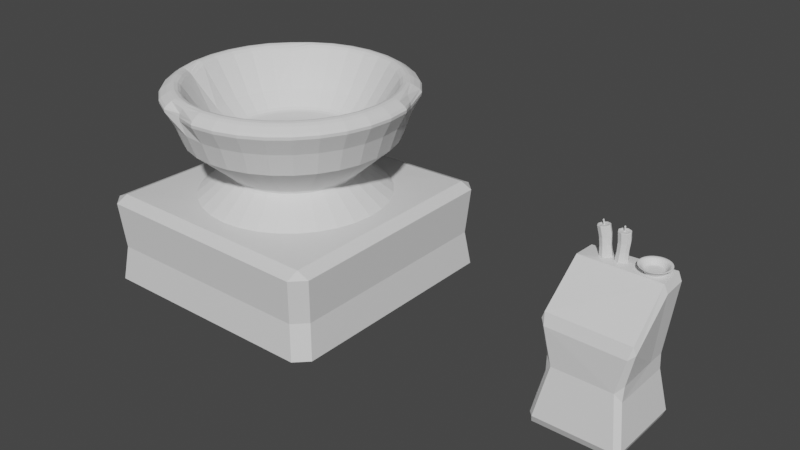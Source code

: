 # Source: brazier.blend  (saved by Blender 3.2.14; exported with 4.5.12 LTS)
import bpy
from mathutils import Matrix  # noqa: F401  (used for matrix-valued properties, if any)

bpy.ops.wm.read_factory_settings(use_empty=True)
scene = bpy.context.scene
scene.name = 'Scene'

# ---- collections
col_collection = bpy.data.collections.new('Collection'); scene.collection.children.link(col_collection)
col_collection_2 = bpy.data.collections.new('Collection 2'); scene.collection.children.link(col_collection_2)

# ---- materials (node trees are filled in below, after node groups)
mat_material = bpy.data.materials.new('Material')
mat_material.alpha_threshold = 0.0
mat_material.use_transparent_shadow = False
mat_material.line_color = (0.0, 0.0, 0.0, 1.0)

# ---- material node trees
mat_material.use_nodes = True; mat_material.node_tree.nodes.clear()
_N = mat_material.node_tree.nodes; _L = mat_material.node_tree.links
n0 = _N.new('ShaderNodeOutputMaterial'); n0.name = 'Material Output'; n0.location = (300, 300)
n1 = _N.new('ShaderNodeBsdfPrincipled'); n1.name = 'Principled BSDF'; n1.location = (10, 300)
n1.distribution = 'GGX'
n1.subsurface_method = 'RANDOM_WALK_SKIN'
n1.inputs[2].default_value = 0.4
n1.inputs[3].default_value = 1.45
n1.inputs[27].default_value = (0.0, 0.0, 0.0, 1.0)
n1.inputs[28].default_value = 1.0
_L.new(n1.outputs[0], n0.inputs[0])
n0.is_active_output = True

# ---- world
world_world = bpy.data.worlds.new('World'); scene.world = world_world
world_world.use_nodes = True; world_world.node_tree.nodes.clear()
_N = world_world.node_tree.nodes; _L = world_world.node_tree.links
n0 = _N.new('ShaderNodeOutputWorld'); n0.name = 'World Output'; n0.location = (300, 300)
n1 = _N.new('ShaderNodeBackground'); n1.name = 'Background'; n1.location = (10, 300)
n1.inputs[0].default_value = (0.05088, 0.05088, 0.05088, 1.0)
_L.new(n1.outputs[0], n0.inputs[0])
n0.is_active_output = True
world_world.color = (0.05088, 0.05088, 0.05088)
world_world.use_sun_shadow = False
world_world.sun_shadow_jitter_overblur = 0.0

# ---- meshes
me_cube = bpy.data.meshes.new('Cube')
me_cube.from_pydata([(1.095, 1.095, 1.0), (1.106, 1.106, -0.7797), (1.095, -1.095, 0.9654), (1.106, -1.106, -0.7797), (-1.051, 1.042, 0.9532), (-1.106, 1.106, -0.7797), (-1.095, -1.095, 1.0), (-1.106, -1.106, -0.7797), (1.06, 1.06, 0.0), (-1.06, -1.06, 0.0), (1.06, -1.06, 0.0), (-1.06, 1.06, 0.0), (-1.106, 0.0, -0.7797), (1.095, 0.0, 0.9827), (-1.073, -0.0265, 0.9766), (1.106, 0.0, -0.7797), (1.06, 0.0, 0.0), (-1.06, 0.0, 0.0)], [], [(13, 14, 6, 2), (10, 2, 6, 9), (17, 14, 4, 11), (12, 15, 3, 7), (16, 13, 2, 10), (11, 4, 0, 8), (5, 11, 8, 1), (15, 16, 10, 3), (12, 17, 11, 5), (3, 10, 9, 7), (7, 9, 17, 12), (1, 8, 16, 15), (8, 0, 13, 16), (5, 1, 15, 12), (9, 6, 14, 17), (0, 4, 14, 13)])
_uv = me_cube.uv_layers.new(name='UVMap')
_uv.uv.foreach_set('vector', [0.625, 0.625, 0.875, 0.625, 0.875, 0.75, 0.625, 0.75, 0.5, 0.75, 0.625, 0.75, 0.625, 1.0, 0.5, 1.0, 0.5, 0.125, 0.625, 0.125, 0.625, 0.25, 0.5, 0.25, 0.125, 0.625, 0.375, 0.625, 0.375, 0.75, 0.125, 0.75, 0.5, 0.625, 0.625, 0.625, 0.625, 0.75, 0.5, 0.75, 0.5, 0.25, 0.625, 0.25, 0.625, 0.5, 0.5, 0.5, 0.375, 0.25, 0.5, 0.25, 0.5, 0.5, 0.375, 0.5, 0.375, 0.625, 0.5, 0.625, 0.5, 0.75, 0.375, 0.75, 0.375, 0.125, 0.5, 0.125, 0.5, 0.25, 0.375, 0.25, 0.375, 0.75, 0.5, 0.75, 0.5, 1.0, 0.375, 1.0, 0.375, 0.0, 0.5, 0.0, 0.5, 0.125, 0.375, 0.125, 0.375, 0.5, 0.5, 0.5, 0.5, 0.625, 0.375, 0.625, 0.5, 0.5, 0.625, 0.5, 0.625, 0.625, 0.5, 0.625, 0.125, 0.5, 0.375, 0.5, 0.375, 0.625, 0.125, 0.625, 0.5, 0.0, 0.625, 0.0, 0.625, 0.125, 0.5, 0.125, 0.625, 0.5, 0.875, 0.5, 0.875, 0.625, 0.625, 0.625])
me_cube.materials.append(mat_material)
me_cube.use_mirror_vertex_groups = False
me_cube.update()
me_cylinder = bpy.data.meshes.new('Cylinder')
me_cylinder.from_pydata([(0.0, 1.0, -1.0), (-1.224e-08, 1.047, 0.1132), (0.1951, 0.9808, -1.0), (0.2043, 1.027, 0.1132), (0.3827, 0.9239, -1.0), (0.4007, 0.9673, 0.1132), (0.5556, 0.8315, -1.0), (0.5817, 0.8705, 0.1132), (0.7071, 0.7071, -1.0), (0.7403, 0.7403, 0.1132), (0.8315, 0.5556, -1.0), (0.8705, 0.5817, 0.1132), (0.9239, 0.3827, -1.0), (0.9673, 0.4007, 0.1132), (0.9808, 0.1951, -1.0), (1.027, 0.2043, 0.1132), (1.0, -4.371e-08, -1.0), (1.047, -4.581e-08, 0.1132), (0.9808, -0.1951, -1.0), (1.027, -0.2043, 0.1132), (0.9239, -0.3827, -1.0), (0.9673, -0.4007, 0.1132), (0.8315, -0.5556, -1.0), (0.8705, -0.5817, 0.1132), (0.7071, -0.7071, -1.0), (0.7403, -0.7403, 0.1132), (0.5556, -0.8315, -1.0), (0.5817, -0.8705, 0.1132), (0.3827, -0.9239, -1.0), (0.4007, -0.9673, 0.1132), (0.1951, -0.9808, -1.0), (0.2043, -1.027, 0.1132), (-8.742e-08, -1.0, -1.0), (-9.439e-08, -1.047, 0.1132), (-0.1951, -0.9808, -1.0), (-0.2043, -1.027, 0.1132), (-0.3827, -0.9239, -1.0), (-0.4007, -0.9673, 0.1132), (-0.5556, -0.8315, -1.0), (-0.5817, -0.8705, 0.1132), (-0.7071, -0.7071, -1.0), (-0.7403, -0.7403, 0.1132), (-0.8315, -0.5556, -1.0), (-0.8705, -0.5817, 0.1132), (-0.9239, -0.3827, -1.0), (-0.9673, -0.4007, 0.06029), (-0.9808, -0.1951, -1.0), (-1.027, -0.2043, 0.1132), (-1.0, 1.192e-08, -1.0), (-1.047, 1.485e-08, 0.1132), (-0.9808, 0.1951, -1.0), (-1.027, 0.2043, 0.1132), (-0.9239, 0.3827, -1.0), (-0.9673, 0.4007, 0.1132), (-0.8315, 0.5556, -1.0), (-0.8705, 0.5817, 0.1132), (-0.7071, 0.7071, -1.0), (-0.7403, 0.7403, 0.07301), (-0.5556, 0.8315, -1.0), (-0.5817, 0.8705, 0.1132), (-0.3827, 0.9239, -1.0), (-0.4007, 0.9673, 0.1132), (-0.1951, 0.9808, -1.0), (-0.2043, 1.027, 0.1132), (8.467e-09, 0.6439, -0.7342), (-4.036e-10, 1.052, -0.3898), (2.956e-10, 1.133, -0.1688), (-1.899e-09, 1.245, 0.0315), (0.243, 1.221, 0.0315), (0.221, 1.111, -0.1688), (0.2053, 1.032, -0.3898), (0.1256, 0.6315, -0.7342), (0.4766, 1.151, 0.0315), (0.4335, 1.047, -0.1688), (0.4027, 0.9721, -0.3898), (0.2464, 0.5949, -0.7342), (0.6919, 1.035, 0.0315), (0.6293, 0.9419, -0.1688), (0.5846, 0.8749, -0.3898), (0.3577, 0.5354, -0.7342), (0.8806, 0.8806, 0.0315), (0.801, 0.801, -0.1688), (0.744, 0.744, -0.3898), (0.4553, 0.4553, -0.7342), (1.035, 0.6919, 0.0315), (0.9419, 0.6293, -0.1688), (0.8749, 0.5846, -0.3898), (0.5354, 0.3577, -0.7342), (1.115, 0.4228, -0.007958), (1.047, 0.4335, -0.1688), (0.9721, 0.4027, -0.3898), (0.5949, 0.2464, -0.7342), (1.221, 0.243, 0.0315), (1.111, 0.221, -0.1688), (1.032, 0.2053, -0.3898), (0.6315, 0.1256, -0.7342), (1.245, -4.894e-08, 0.0315), (1.133, -4.793e-08, -0.1688), (1.052, -4.47e-08, -0.3898), (0.6439, -3.407e-08, -0.7342), (1.221, -0.243, 0.0315), (1.111, -0.221, -0.1688), (1.032, -0.2053, -0.3898), (0.6315, -0.1256, -0.7342), (1.151, -0.4766, 0.0315), (1.047, -0.4335, -0.1688), (0.9721, -0.4027, -0.3898), (0.5949, -0.2464, -0.7342), (1.035, -0.6919, 0.0315), (0.9419, -0.6293, -0.1688), (0.8749, -0.5846, -0.3898), (0.5354, -0.3577, -0.7342), (0.8806, -0.8806, 0.0315), (0.801, -0.801, -0.1688), (0.744, -0.744, -0.3898), (0.4553, -0.4553, -0.7342), (0.6919, -1.035, 0.0315), (0.6293, -0.9419, -0.1688), (0.5846, -0.8749, -0.3898), (0.3577, -0.5354, -0.7342), (0.4766, -1.151, 0.0315), (0.4335, -1.047, -0.1688), (0.4027, -0.9721, -0.3898), (0.2464, -0.5949, -0.7342), (0.243, -1.221, 0.0315), (0.221, -1.111, -0.1688), (0.2053, -1.032, -0.3898), (0.1256, -0.6315, -0.7342), (-1.108e-07, -1.245, 0.0315), (-9.874e-08, -1.133, -0.1688), (-9.239e-08, -1.052, -0.3898), (-4.782e-08, -0.6439, -0.7342), (-0.3059, -1.121, -0.007617), (-0.221, -1.111, -0.1688), (-0.2053, -1.032, -0.3898), (-0.1256, -0.6315, -0.7342), (-0.4766, -1.151, 0.0315), (-0.4335, -1.047, -0.1688), (-0.4027, -0.9721, -0.3898), (-0.2464, -0.5949, -0.7342), (-0.6919, -1.035, 0.0315), (-0.6293, -0.9419, -0.1688), (-0.5846, -0.8749, -0.3898), (-0.3577, -0.5354, -0.7342), (-0.8806, -0.8806, 0.0315), (-0.801, -0.801, -0.1688), (-0.744, -0.744, -0.3898), (-0.4553, -0.4553, -0.7342), (-1.035, -0.6919, 0.0315), (-0.9419, -0.6293, -0.1688), (-0.8749, -0.5846, -0.3898), (-0.5354, -0.3577, -0.7342), (-1.151, -0.4766, 0.0315), (-1.047, -0.4335, -0.1688), (-0.9721, -0.4027, -0.3898), (-0.5949, -0.2464, -0.7342), (-1.221, -0.243, 0.0315), (-1.111, -0.221, -0.1688), (-1.032, -0.2053, -0.3898), (-0.6315, -0.1256, -0.7342), (-1.245, 2.034e-08, 0.0315), (-1.133, 1.509e-08, -0.1688), (-1.052, 1.384e-08, -0.3898), (-0.6439, 1.751e-09, -0.7342), (-1.221, 0.243, 0.0315), (-1.111, 0.221, -0.1688), (-1.032, 0.2053, -0.3898), (-0.6315, 0.1256, -0.7342), (-1.151, 0.4766, 0.0315), (-1.047, 0.4335, -0.1688), (-0.9721, 0.4027, -0.3898), (-0.5949, 0.2464, -0.7342), (-1.035, 0.6919, 0.0315), (-0.9419, 0.6293, -0.1688), (-0.8749, 0.5846, -0.3898), (-0.5354, 0.3577, -0.7342), (-0.8806, 0.8806, 0.0315), (-0.801, 0.801, -0.1688), (-0.744, 0.744, -0.3898), (-0.4553, 0.4553, -0.7342), (-0.6919, 1.035, -0.035), (-0.6293, 0.9419, -0.1688), (-0.5846, 0.8749, -0.3898), (-0.3577, 0.5354, -0.7342), (-0.4766, 1.151, 0.0315), (-0.4335, 1.047, -0.1688), (-0.4027, 0.9721, -0.3898), (-0.2464, 0.5949, -0.7342), (-0.243, 1.221, 0.0315), (-0.221, 1.111, -0.1688), (-0.2053, 1.032, -0.3898), (-0.1256, 0.6315, -0.7342), (0.2191, 1.102, 0.1132), (-2.93e-09, 1.123, 0.1132), (0.4298, 1.038, 0.1132), (0.624, 0.9339, 0.1132), (0.7943, 0.7943, 0.1132), (0.9339, 0.624, 0.1132), (1.038, 0.4298, 0.1132), (1.102, 0.2191, 0.1132), (1.123, -4.705e-08, 0.1132), (1.102, -0.2191, 0.1132), (1.038, -0.4298, 0.1132), (0.9339, -0.624, 0.1132), (0.7943, -0.7943, 0.1132), (0.624, -0.9339, 0.1132), (0.4298, -1.038, 0.1132), (0.2191, -1.102, 0.1132), (-1.011e-07, -1.123, 0.1132), (-0.2191, -1.102, 0.1132), (-0.4298, -1.038, 0.1132), (-0.624, -0.9339, 0.1132), (-0.7943, -0.7943, 0.1132), (-0.9339, -0.624, 0.1132), (-1.038, -0.4298, 0.1132), (-1.102, -0.2191, 0.1132), (-1.123, 1.545e-08, 0.1132), (-1.102, 0.2191, 0.1132), (-1.038, 0.4298, 0.1132), (-0.9339, 0.624, 0.1132), (-0.7943, 0.7943, 0.1132), (-0.624, 0.9339, 0.1132), (-0.4298, 1.038, 0.1132), (-0.2191, 1.102, 0.1132), (-1.053e-08, 0.7876, -0.2658), (0.1536, 0.7724, -0.2658), (0.3014, 0.7276, -0.2658), (0.4375, 0.6548, -0.2658), (0.5569, 0.5569, -0.2658), (0.6548, 0.4375, -0.2658), (0.7276, 0.3014, -0.2658), (0.7724, 0.1536, -0.2658), (0.7876, -3.506e-08, -0.2658), (0.7724, -0.1536, -0.2658), (0.7276, -0.3014, -0.2658), (0.6548, -0.4375, -0.2658), (0.5569, -0.5569, -0.2658), (0.4375, -0.6548, -0.2658), (0.3014, -0.7276, -0.2658), (0.1536, -0.7724, -0.2658), (-7.233e-08, -0.7876, -0.2658), (-0.1536, -0.7724, -0.2658), (-0.3014, -0.7276, -0.2658), (-0.4375, -0.6548, -0.2658), (-0.5569, -0.5569, -0.2658), (-0.6548, -0.4375, -0.2658), (-0.7276, -0.3014, -0.2658), (-0.7724, -0.1536, -0.2658), (-0.7876, 1.057e-08, -0.2658), (-0.7724, 0.1536, -0.2658), (-0.7276, 0.3014, -0.2658), (-0.6548, 0.4375, -0.2658), (-0.5569, 0.5569, -0.2658), (-0.4375, 0.6548, -0.2658), (-0.3014, 0.7276, -0.2658), (-0.1536, 0.7724, -0.2658), (-1.159e-08, 0.6261, -0.4238), (0.1222, 0.6141, -0.4238), (0.2396, 0.5785, -0.4238), (0.3479, 0.5206, -0.4238), (0.4427, 0.4427, -0.4238), (0.5206, 0.3479, -0.4238), (0.5785, 0.2396, -0.4238), (0.6141, 0.1222, -0.4238), (0.6261, -3.031e-08, -0.4238), (0.6141, -0.1222, -0.4238), (0.5785, -0.2396, -0.4238), (0.5206, -0.3479, -0.4238), (0.4427, -0.4427, -0.4238), (0.3479, -0.5206, -0.4238), (0.2396, -0.5785, -0.4238), (0.1222, -0.6141, -0.4238), (-6.072e-08, -0.6261, -0.4238), (-0.1222, -0.6141, -0.4238), (-0.2396, -0.5785, -0.4238), (-0.3479, -0.5206, -0.4238), (-0.4427, -0.4427, -0.4238), (-0.5206, -0.3479, -0.4238), (-0.5785, -0.2396, -0.4238), (-0.6141, -0.1222, -0.4238), (-0.6261, 5.968e-09, -0.4238), (-0.6141, 0.1222, -0.4238), (-0.5785, 0.2396, -0.4238), (-0.5206, 0.3479, -0.4238), (-0.4427, 0.4427, -0.4238), (-0.3479, 0.5206, -0.4238), (-0.2396, 0.5785, -0.4238), (-0.1222, 0.6141, -0.4238)], [], [(67, 193, 192, 68), (68, 192, 194, 72), (72, 194, 195, 76), (76, 195, 196, 80), (80, 196, 197, 84), (84, 197, 198, 88), (88, 198, 199, 92), (92, 199, 200, 96), (96, 200, 201, 100), (100, 201, 202, 104), (104, 202, 203, 108), (108, 203, 204, 112), (112, 204, 205, 116), (116, 205, 206, 120), (120, 206, 207, 124), (124, 207, 208, 128), (128, 208, 209, 132), (132, 209, 210, 136), (136, 210, 211, 140), (140, 211, 212, 144), (144, 212, 213, 148), (148, 213, 214, 152), (152, 214, 215, 156), (156, 215, 216, 160), (160, 216, 217, 164), (164, 217, 218, 168), (168, 218, 219, 172), (172, 219, 220, 176), (176, 220, 221, 180), (180, 221, 222, 184), (45, 43, 245, 246), (184, 222, 223, 188), (188, 223, 193, 67), (0, 2, 4, 6, 8, 10, 12, 14, 16, 18, 20, 22, 24, 26, 28, 30, 32, 34, 36, 38, 40, 42, 44, 46, 48, 50, 52, 54, 56, 58, 60, 62), (62, 191, 64, 0), (191, 190, 65, 64), (190, 189, 66, 65), (189, 188, 67, 66), (60, 187, 191, 62), (187, 186, 190, 191), (186, 185, 189, 190), (185, 184, 188, 189), (58, 183, 187, 60), (183, 182, 186, 187), (182, 181, 185, 186), (181, 180, 184, 185), (56, 179, 183, 58), (179, 178, 182, 183), (178, 177, 181, 182), (177, 176, 180, 181), (54, 175, 179, 56), (175, 174, 178, 179), (174, 173, 177, 178), (173, 172, 176, 177), (52, 171, 175, 54), (171, 170, 174, 175), (170, 169, 173, 174), (169, 168, 172, 173), (50, 167, 171, 52), (167, 166, 170, 171), (166, 165, 169, 170), (165, 164, 168, 169), (48, 163, 167, 50), (163, 162, 166, 167), (162, 161, 165, 166), (161, 160, 164, 165), (46, 159, 163, 48), (159, 158, 162, 163), (158, 157, 161, 162), (157, 156, 160, 161), (44, 155, 159, 46), (155, 154, 158, 159), (154, 153, 157, 158), (153, 152, 156, 157), (42, 151, 155, 44), (151, 150, 154, 155), (150, 149, 153, 154), (149, 148, 152, 153), (40, 147, 151, 42), (147, 146, 150, 151), (146, 145, 149, 150), (145, 144, 148, 149), (38, 143, 147, 40), (143, 142, 146, 147), (142, 141, 145, 146), (141, 140, 144, 145), (36, 139, 143, 38), (139, 138, 142, 143), (138, 137, 141, 142), (137, 136, 140, 141), (34, 135, 139, 36), (135, 134, 138, 139), (134, 133, 137, 138), (133, 132, 136, 137), (32, 131, 135, 34), (131, 130, 134, 135), (130, 129, 133, 134), (129, 128, 132, 133), (30, 127, 131, 32), (127, 126, 130, 131), (126, 125, 129, 130), (125, 124, 128, 129), (28, 123, 127, 30), (123, 122, 126, 127), (122, 121, 125, 126), (121, 120, 124, 125), (26, 119, 123, 28), (119, 118, 122, 123), (118, 117, 121, 122), (117, 116, 120, 121), (24, 115, 119, 26), (115, 114, 118, 119), (114, 113, 117, 118), (113, 112, 116, 117), (22, 111, 115, 24), (111, 110, 114, 115), (110, 109, 113, 114), (109, 108, 112, 113), (20, 107, 111, 22), (107, 106, 110, 111), (106, 105, 109, 110), (105, 104, 108, 109), (18, 103, 107, 20), (103, 102, 106, 107), (102, 101, 105, 106), (101, 100, 104, 105), (16, 99, 103, 18), (99, 98, 102, 103), (98, 97, 101, 102), (97, 96, 100, 101), (14, 95, 99, 16), (95, 94, 98, 99), (94, 93, 97, 98), (93, 92, 96, 97), (12, 91, 95, 14), (91, 90, 94, 95), (90, 89, 93, 94), (89, 88, 92, 93), (10, 87, 91, 12), (87, 86, 90, 91), (86, 85, 89, 90), (85, 84, 88, 89), (8, 83, 87, 10), (83, 82, 86, 87), (82, 81, 85, 86), (81, 80, 84, 85), (6, 79, 83, 8), (79, 78, 82, 83), (78, 77, 81, 82), (77, 76, 80, 81), (4, 75, 79, 6), (75, 74, 78, 79), (74, 73, 77, 78), (73, 72, 76, 77), (2, 71, 75, 4), (71, 70, 74, 75), (70, 69, 73, 74), (69, 68, 72, 73), (0, 64, 71, 2), (64, 65, 70, 71), (65, 66, 69, 70), (66, 67, 68, 69), (1, 3, 192, 193), (3, 5, 194, 192), (5, 7, 195, 194), (7, 9, 196, 195), (9, 11, 197, 196), (11, 13, 198, 197), (13, 15, 199, 198), (15, 17, 200, 199), (17, 19, 201, 200), (19, 21, 202, 201), (21, 23, 203, 202), (23, 25, 204, 203), (25, 27, 205, 204), (27, 29, 206, 205), (29, 31, 207, 206), (31, 33, 208, 207), (33, 35, 209, 208), (35, 37, 210, 209), (37, 39, 211, 210), (39, 41, 212, 211), (41, 43, 213, 212), (43, 45, 214, 213), (45, 47, 215, 214), (47, 49, 216, 215), (49, 51, 217, 216), (51, 53, 218, 217), (53, 55, 219, 218), (55, 57, 220, 219), (57, 59, 221, 220), (59, 61, 222, 221), (61, 63, 223, 222), (63, 1, 193, 223), (249, 248, 280, 281), (19, 17, 232, 233), (47, 45, 246, 247), (21, 19, 233, 234), (49, 47, 247, 248), (23, 21, 234, 235), (51, 49, 248, 249), (25, 23, 235, 236), (53, 51, 249, 250), (27, 25, 236, 237), (55, 53, 250, 251), (29, 27, 237, 238), (3, 1, 224, 225), (57, 55, 251, 252), (31, 29, 238, 239), (5, 3, 225, 226), (59, 57, 252, 253), (33, 31, 239, 240), (7, 5, 226, 227), (61, 59, 253, 254), (35, 33, 240, 241), (9, 7, 227, 228), (63, 61, 254, 255), (37, 35, 241, 242), (11, 9, 228, 229), (1, 63, 255, 224), (39, 37, 242, 243), (13, 11, 229, 230), (41, 39, 243, 244), (15, 13, 230, 231), (43, 41, 244, 245), (17, 15, 231, 232), (257, 256, 287, 286, 285, 284, 283, 282, 281, 280, 279, 278, 277, 276, 275, 274, 273, 272, 271, 270, 269, 268, 267, 266, 265, 264, 263, 262, 261, 260, 259, 258), (236, 235, 267, 268), (250, 249, 281, 282), (237, 236, 268, 269), (251, 250, 282, 283), (238, 237, 269, 270), (225, 224, 256, 257), (252, 251, 283, 284), (239, 238, 270, 271), (226, 225, 257, 258), (253, 252, 284, 285), (240, 239, 271, 272), (227, 226, 258, 259), (254, 253, 285, 286), (241, 240, 272, 273), (228, 227, 259, 260), (255, 254, 286, 287), (242, 241, 273, 274), (229, 228, 260, 261), (224, 255, 287, 256), (243, 242, 274, 275), (230, 229, 261, 262), (244, 243, 275, 276), (231, 230, 262, 263), (245, 244, 276, 277), (232, 231, 263, 264), (246, 245, 277, 278), (233, 232, 264, 265), (247, 246, 278, 279), (234, 233, 265, 266), (248, 247, 279, 280), (235, 234, 266, 267)])
_uv = me_cylinder.uv_layers.new(name='UVMap')
_uv.uv.foreach_set('vector', [1.0, 0.9, 1.0, 1.0, 0.9688, 1.0, 0.9688, 0.9, 0.9688, 0.9, 0.9688, 1.0, 0.9375, 1.0, 0.9375, 0.9, 0.9375, 0.9, 0.9375, 1.0, 0.9062, 1.0, 0.9062, 0.9, 0.9062, 0.9, 0.9062, 1.0, 0.875, 1.0, 0.875, 0.9, 0.875, 0.9, 0.875, 1.0, 0.8438, 1.0, 0.8438, 0.9, 0.8438, 0.9, 0.8438, 1.0, 0.8125, 1.0, 0.8125, 0.9, 0.8125, 0.9, 0.8125, 1.0, 0.7812, 1.0, 0.7812, 0.9, 0.7812, 0.9, 0.7812, 1.0, 0.75, 1.0, 0.75, 0.9, 0.75, 0.9, 0.75, 1.0, 0.7188, 1.0, 0.7188, 0.9, 0.7188, 0.9, 0.7188, 1.0, 0.6875, 1.0, 0.6875, 0.9, 0.6875, 0.9, 0.6875, 1.0, 0.6562, 1.0, 0.6563, 0.9, 0.6563, 0.9, 0.6562, 1.0, 0.625, 1.0, 0.625, 0.9, 0.625, 0.9, 0.625, 1.0, 0.5938, 1.0, 0.5938, 0.9, 0.5938, 0.9, 0.5938, 1.0, 0.5625, 1.0, 0.5625, 0.9, 0.5625, 0.9, 0.5625, 1.0, 0.5312, 1.0, 0.5312, 0.9, 0.5312, 0.9, 0.5312, 1.0, 0.5, 1.0, 0.5, 0.9, 0.5, 0.9, 0.5, 1.0, 0.4688, 1.0, 0.4688, 0.9, 0.4688, 0.9, 0.4688, 1.0, 0.4375, 1.0, 0.4375, 0.9, 0.4375, 0.9, 0.4375, 1.0, 0.4062, 1.0, 0.4063, 0.9, 0.4063, 0.9, 0.4062, 1.0, 0.375, 1.0, 0.375, 0.9, 0.375, 0.9, 0.375, 1.0, 0.3438, 1.0, 0.3438, 0.9, 0.3438, 0.9, 0.3438, 1.0, 0.3125, 1.0, 0.3125, 0.9, 0.3125, 0.9, 0.3125, 1.0, 0.2812, 1.0, 0.2812, 0.9, 0.2812, 0.9, 0.2812, 1.0, 0.25, 1.0, 0.25, 0.9, 0.25, 0.9, 0.25, 1.0, 0.2188, 1.0, 0.2188, 0.9, 0.2188, 0.9, 0.2188, 1.0, 0.1875, 1.0, 0.1875, 0.9, 0.1875, 0.9, 0.1875, 1.0, 0.1562, 1.0, 0.1562, 0.9, 0.1562, 0.9, 0.1562, 1.0, 0.125, 1.0, 0.125, 0.9, 0.125, 0.9, 0.125, 1.0, 0.09375, 1.0, 0.09375, 0.9, 0.09375, 0.9, 0.09375, 1.0, 0.0625, 1.0, 0.0625, 0.9, 0.04654, 0.1657, 0.06689, 0.1276, 0.06689, 0.1276, 0.04654, 0.1657, 0.0625, 0.9, 0.0625, 1.0, 0.03125, 1.0, 0.03125, 0.9, 0.03125, 0.9, 0.03125, 1.0, 0.0, 1.0, 0.0, 0.9, 0.75, 0.49, 0.7968, 0.4854, 0.8418, 0.4717, 0.8833, 0.4496, 0.9197, 0.4197, 0.9496, 0.3833, 0.9717, 0.3418, 0.9854, 0.2968, 0.99, 0.25, 0.9854, 0.2032, 0.9717, 0.1582, 0.9496, 0.1167, 0.9197, 0.08029, 0.8833, 0.05045, 0.8418, 0.02827, 0.7968, 0.01461, 0.75, 0.01, 0.7032, 0.01461, 0.6582, 0.02827, 0.6167, 0.05045, 0.5803, 0.08029, 0.5504, 0.1167, 0.5283, 0.1582, 0.5146, 0.2032, 0.51, 0.25, 0.5146, 0.2968, 0.5283, 0.3418, 0.5504, 0.3833, 0.5803, 0.4197, 0.6167, 0.4496, 0.6582, 0.4717, 0.7032, 0.4854, 0.03125, 0.5, 0.03125, 0.6, 0.0, 0.6, 0.0, 0.5, 0.03125, 0.6, 0.03125, 0.7, 0.0, 0.7, 0.0, 0.6, 0.03125, 0.7, 0.03125, 0.8, 0.0, 0.8, 0.0, 0.7, 0.03125, 0.8, 0.03125, 0.9, 0.0, 0.9, 0.0, 0.8, 0.0625, 0.5, 0.0625, 0.6, 0.03125, 0.6, 0.03125, 0.5, 0.0625, 0.6, 0.0625, 0.7, 0.03125, 0.7, 0.03125, 0.6, 0.0625, 0.7, 0.0625, 0.8, 0.03125, 0.8, 0.03125, 0.7, 0.0625, 0.8, 0.0625, 0.9, 0.03125, 0.9, 0.03125, 0.8, 0.09375, 0.5, 0.09375, 0.6, 0.0625, 0.6, 0.0625, 0.5, 0.09375, 0.6, 0.09375, 0.7, 0.0625, 0.7, 0.0625, 0.6, 0.09375, 0.7, 0.09375, 0.8, 0.0625, 0.8, 0.0625, 0.7, 0.09375, 0.8, 0.09375, 0.9, 0.0625, 0.9, 0.0625, 0.8, 0.125, 0.5, 0.125, 0.6, 0.09375, 0.6, 0.09375, 0.5, 0.125, 0.6, 0.125, 0.7, 0.09375, 0.7, 0.09375, 0.6, 0.125, 0.7, 0.125, 0.8, 0.09375, 0.8, 0.09375, 0.7, 0.125, 0.8, 0.125, 0.9, 0.09375, 0.9, 0.09375, 0.8, 0.1562, 0.5, 0.1562, 0.6, 0.125, 0.6, 0.125, 0.5, 0.1562, 0.6, 0.1562, 0.7, 0.125, 0.7, 0.125, 0.6, 0.1562, 0.7, 0.1562, 0.8, 0.125, 0.8, 0.125, 0.7, 0.1562, 0.8, 0.1562, 0.9, 0.125, 0.9, 0.125, 0.8, 0.1875, 0.5, 0.1875, 0.6, 0.1562, 0.6, 0.1562, 0.5, 0.1875, 0.6, 0.1875, 0.7, 0.1562, 0.7, 0.1562, 0.6, 0.1875, 0.7, 0.1875, 0.8, 0.1562, 0.8, 0.1562, 0.7, 0.1875, 0.8, 0.1875, 0.9, 0.1562, 0.9, 0.1562, 0.8, 0.2188, 0.5, 0.2188, 0.6, 0.1875, 0.6, 0.1875, 0.5, 0.2188, 0.6, 0.2188, 0.7, 0.1875, 0.7, 0.1875, 0.6, 0.2188, 0.7, 0.2188, 0.8, 0.1875, 0.8, 0.1875, 0.7, 0.2188, 0.8, 0.2188, 0.9, 0.1875, 0.9, 0.1875, 0.8, 0.25, 0.5, 0.25, 0.6, 0.2188, 0.6, 0.2188, 0.5, 0.25, 0.6, 0.25, 0.7, 0.2188, 0.7, 0.2188, 0.6, 0.25, 0.7, 0.25, 0.8, 0.2188, 0.8, 0.2188, 0.7, 0.25, 0.8, 0.25, 0.9, 0.2188, 0.9, 0.2188, 0.8, 0.2812, 0.5, 0.2812, 0.6, 0.25, 0.6, 0.25, 0.5, 0.2812, 0.6, 0.2812, 0.7, 0.25, 0.7, 0.25, 0.6, 0.2812, 0.7, 0.2812, 0.8, 0.25, 0.8, 0.25, 0.7, 0.2812, 0.8, 0.2812, 0.9, 0.25, 0.9, 0.25, 0.8, 0.3125, 0.5, 0.3125, 0.6, 0.2812, 0.6, 0.2812, 0.5, 0.3125, 0.6, 0.3125, 0.7, 0.2812, 0.7, 0.2812, 0.6, 0.3125, 0.7, 0.3125, 0.8, 0.2812, 0.8, 0.2812, 0.7, 0.3125, 0.8, 0.3125, 0.9, 0.2812, 0.9, 0.2812, 0.8, 0.3438, 0.5, 0.3438, 0.6, 0.3125, 0.6, 0.3125, 0.5, 0.3438, 0.6, 0.3438, 0.7, 0.3125, 0.7, 0.3125, 0.6, 0.3438, 0.7, 0.3438, 0.8, 0.3125, 0.8, 0.3125, 0.7, 0.3438, 0.8, 0.3438, 0.9, 0.3125, 0.9, 0.3125, 0.8, 0.375, 0.5, 0.375, 0.6, 0.3438, 0.6, 0.3438, 0.5, 0.375, 0.6, 0.375, 0.7, 0.3438, 0.7, 0.3438, 0.6, 0.375, 0.7, 0.375, 0.8, 0.3438, 0.8, 0.3438, 0.7, 0.375, 0.8, 0.375, 0.9, 0.3438, 0.9, 0.3438, 0.8, 0.4062, 0.5, 0.4062, 0.6, 0.375, 0.6, 0.375, 0.5, 0.4062, 0.6, 0.4062, 0.7, 0.375, 0.7, 0.375, 0.6, 0.4062, 0.7, 0.4063, 0.8, 0.375, 0.8, 0.375, 0.7, 0.4063, 0.8, 0.4063, 0.9, 0.375, 0.9, 0.375, 0.8, 0.4375, 0.5, 0.4375, 0.6, 0.4062, 0.6, 0.4062, 0.5, 0.4375, 0.6, 0.4375, 0.7, 0.4062, 0.7, 0.4062, 0.6, 0.4375, 0.7, 0.4375, 0.8, 0.4063, 0.8, 0.4062, 0.7, 0.4375, 0.8, 0.4375, 0.9, 0.4063, 0.9, 0.4063, 0.8, 0.4688, 0.5, 0.4688, 0.6, 0.4375, 0.6, 0.4375, 0.5, 0.4688, 0.6, 0.4687, 0.7, 0.4375, 0.7, 0.4375, 0.6, 0.4687, 0.7, 0.4688, 0.8, 0.4375, 0.8, 0.4375, 0.7, 0.4688, 0.8, 0.4688, 0.9, 0.4375, 0.9, 0.4375, 0.8, 0.5, 0.5, 0.5, 0.6, 0.4688, 0.6, 0.4688, 0.5, 0.5, 0.6, 0.5, 0.7, 0.4687, 0.7, 0.4688, 0.6, 0.5, 0.7, 0.5, 0.8, 0.4688, 0.8, 0.4687, 0.7, 0.5, 0.8, 0.5, 0.9, 0.4688, 0.9, 0.4688, 0.8, 0.5312, 0.5, 0.5312, 0.6, 0.5, 0.6, 0.5, 0.5, 0.5312, 0.6, 0.5312, 0.7, 0.5, 0.7, 0.5, 0.6, 0.5312, 0.7, 0.5312, 0.8, 0.5, 0.8, 0.5, 0.7, 0.5312, 0.8, 0.5312, 0.9, 0.5, 0.9, 0.5, 0.8, 0.5625, 0.5, 0.5625, 0.6, 0.5312, 0.6, 0.5312, 0.5, 0.5625, 0.6, 0.5625, 0.7, 0.5312, 0.7, 0.5312, 0.6, 0.5625, 0.7, 0.5625, 0.8, 0.5312, 0.8, 0.5312, 0.7, 0.5625, 0.8, 0.5625, 0.9, 0.5312, 0.9, 0.5312, 0.8, 0.5938, 0.5, 0.5938, 0.6, 0.5625, 0.6, 0.5625, 0.5, 0.5938, 0.6, 0.5938, 0.7, 0.5625, 0.7, 0.5625, 0.6, 0.5938, 0.7, 0.5938, 0.8, 0.5625, 0.8, 0.5625, 0.7, 0.5938, 0.8, 0.5938, 0.9, 0.5625, 0.9, 0.5625, 0.8, 0.625, 0.5, 0.625, 0.6, 0.5938, 0.6, 0.5938, 0.5, 0.625, 0.6, 0.625, 0.7, 0.5938, 0.7, 0.5938, 0.6, 0.625, 0.7, 0.625, 0.8, 0.5938, 0.8, 0.5938, 0.7, 0.625, 0.8, 0.625, 0.9, 0.5938, 0.9, 0.5938, 0.8, 0.6562, 0.5, 0.6562, 0.6, 0.625, 0.6, 0.625, 0.5, 0.6562, 0.6, 0.6562, 0.7, 0.625, 0.7, 0.625, 0.6, 0.6562, 0.7, 0.6563, 0.8, 0.625, 0.8, 0.625, 0.7, 0.6563, 0.8, 0.6563, 0.9, 0.625, 0.9, 0.625, 0.8, 0.6875, 0.5, 0.6875, 0.6, 0.6562, 0.6, 0.6562, 0.5, 0.6875, 0.6, 0.6875, 0.7, 0.6562, 0.7, 0.6562, 0.6, 0.6875, 0.7, 0.6875, 0.8, 0.6563, 0.8, 0.6562, 0.7, 0.6875, 0.8, 0.6875, 0.9, 0.6563, 0.9, 0.6563, 0.8, 0.7188, 0.5, 0.7188, 0.6, 0.6875, 0.6, 0.6875, 0.5, 0.7188, 0.6, 0.7188, 0.7, 0.6875, 0.7, 0.6875, 0.6, 0.7188, 0.7, 0.7188, 0.8, 0.6875, 0.8, 0.6875, 0.7, 0.7188, 0.8, 0.7188, 0.9, 0.6875, 0.9, 0.6875, 0.8, 0.75, 0.5, 0.75, 0.6, 0.7188, 0.6, 0.7188, 0.5, 0.75, 0.6, 0.75, 0.7, 0.7188, 0.7, 0.7188, 0.6, 0.75, 0.7, 0.75, 0.8, 0.7188, 0.8, 0.7188, 0.7, 0.75, 0.8, 0.75, 0.9, 0.7188, 0.9, 0.7188, 0.8, 0.7812, 0.5, 0.7812, 0.6, 0.75, 0.6, 0.75, 0.5, 0.7812, 0.6, 0.7812, 0.7, 0.75, 0.7, 0.75, 0.6, 0.7812, 0.7, 0.7812, 0.8, 0.75, 0.8, 0.75, 0.7, 0.7812, 0.8, 0.7812, 0.9, 0.75, 0.9, 0.75, 0.8, 0.8125, 0.5, 0.8125, 0.6, 0.7812, 0.6, 0.7812, 0.5, 0.8125, 0.6, 0.8125, 0.7, 0.7812, 0.7, 0.7812, 0.6, 0.8125, 0.7, 0.8125, 0.8, 0.7812, 0.8, 0.7812, 0.7, 0.8125, 0.8, 0.8125, 0.9, 0.7812, 0.9, 0.7812, 0.8, 0.8438, 0.5, 0.8438, 0.6, 0.8125, 0.6, 0.8125, 0.5, 0.8438, 0.6, 0.8437, 0.7, 0.8125, 0.7, 0.8125, 0.6, 0.8437, 0.7, 0.8438, 0.8, 0.8125, 0.8, 0.8125, 0.7, 0.8438, 0.8, 0.8438, 0.9, 0.8125, 0.9, 0.8125, 0.8, 0.875, 0.5, 0.875, 0.6, 0.8438, 0.6, 0.8438, 0.5, 0.875, 0.6, 0.875, 0.7, 0.8437, 0.7, 0.8438, 0.6, 0.875, 0.7, 0.875, 0.8, 0.8438, 0.8, 0.8437, 0.7, 0.875, 0.8, 0.875, 0.9, 0.8438, 0.9, 0.8438, 0.8, 0.9062, 0.5, 0.9062, 0.6, 0.875, 0.6, 0.875, 0.5, 0.9062, 0.6, 0.9062, 0.7, 0.875, 0.7, 0.875, 0.6, 0.9062, 0.7, 0.9062, 0.8, 0.875, 0.8, 0.875, 0.7, 0.9062, 0.8, 0.9062, 0.9, 0.875, 0.9, 0.875, 0.8, 0.9375, 0.5, 0.9375, 0.6, 0.9062, 0.6, 0.9062, 0.5, 0.9375, 0.6, 0.9375, 0.7, 0.9062, 0.7, 0.9062, 0.6, 0.9375, 0.7, 0.9375, 0.8, 0.9062, 0.8, 0.9062, 0.7, 0.9375, 0.8, 0.9375, 0.9, 0.9062, 0.9, 0.9062, 0.8, 0.9688, 0.5, 0.9688, 0.6, 0.9375, 0.6, 0.9375, 0.5, 0.9688, 0.6, 0.9688, 0.7, 0.9375, 0.7, 0.9375, 0.6, 0.9688, 0.7, 0.9688, 0.8, 0.9375, 0.8, 0.9375, 0.7, 0.9688, 0.8, 0.9688, 0.9, 0.9375, 0.9, 0.9375, 0.8, 1.0, 0.5, 1.0, 0.6, 0.9688, 0.6, 0.9688, 0.5, 1.0, 0.6, 1.0, 0.7, 0.9688, 0.7, 0.9688, 0.6, 1.0, 0.7, 1.0, 0.8, 0.9688, 0.8, 0.9688, 0.7, 1.0, 0.8, 1.0, 0.9, 0.9688, 0.9, 0.9688, 0.8, 0.25, 0.4702, 0.293, 0.466, 0.2968, 0.4854, 0.25, 0.49, 0.293, 0.466, 0.3343, 0.4535, 0.3418, 0.4717, 0.2968, 0.4854, 0.3343, 0.4535, 0.3724, 0.4331, 0.3833, 0.4496, 0.3418, 0.4717, 0.3724, 0.4331, 0.4057, 0.4057, 0.4197, 0.4197, 0.3833, 0.4496, 0.4057, 0.4057, 0.4331, 0.3724, 0.4496, 0.3833, 0.4197, 0.4197, 0.4331, 0.3724, 0.4535, 0.3343, 0.4717, 0.3418, 0.4496, 0.3833, 0.4535, 0.3343, 0.466, 0.293, 0.4854, 0.2968, 0.4717, 0.3418, 0.466, 0.293, 0.4702, 0.25, 0.49, 0.25, 0.4854, 0.2968, 0.4702, 0.25, 0.466, 0.207, 0.4854, 0.2032, 0.49, 0.25, 0.466, 0.207, 0.4535, 0.1657, 0.4717, 0.1582, 0.4854, 0.2032, 0.4535, 0.1657, 0.4331, 0.1276, 0.4496, 0.1167, 0.4717, 0.1582, 0.4331, 0.1276, 0.4057, 0.09428, 0.4197, 0.08029, 0.4496, 0.1167, 0.4057, 0.09428, 0.3724, 0.06689, 0.3833, 0.05045, 0.4197, 0.08029, 0.3724, 0.06689, 0.3343, 0.04654, 0.3418, 0.02827, 0.3833, 0.05045, 0.3343, 0.04654, 0.293, 0.03401, 0.2968, 0.01461, 0.3418, 0.02827, 0.293, 0.03401, 0.25, 0.02978, 0.25, 0.01, 0.2968, 0.01461, 0.25, 0.02978, 0.207, 0.03401, 0.2032, 0.01461, 0.25, 0.01, 0.207, 0.03401, 0.1657, 0.04654, 0.1582, 0.02827, 0.2032, 0.01461, 0.1657, 0.04654, 0.1276, 0.06689, 0.1167, 0.05045, 0.1582, 0.02827, 0.1276, 0.06689, 0.09428, 0.09428, 0.08029, 0.08029, 0.1167, 0.05045, 0.09428, 0.09428, 0.06689, 0.1276, 0.05045, 0.1167, 0.08029, 0.08029, 0.06689, 0.1276, 0.04654, 0.1657, 0.02827, 0.1582, 0.05045, 0.1167, 0.04654, 0.1657, 0.03401, 0.207, 0.01461, 0.2032, 0.02827, 0.1582, 0.03401, 0.207, 0.02978, 0.25, 0.01, 0.25, 0.01461, 0.2032, 0.02978, 0.25, 0.03401, 0.293, 0.01461, 0.2968, 0.01, 0.25, 0.03401, 0.293, 0.04654, 0.3343, 0.02827, 0.3418, 0.01461, 0.2968, 0.04654, 0.3343, 0.06689, 0.3724, 0.05045, 0.3833, 0.02827, 0.3418, 0.06689, 0.3724, 0.09428, 0.4057, 0.08029, 0.4197, 0.05045, 0.3833, 0.09428, 0.4057, 0.1276, 0.4331, 0.1167, 0.4496, 0.08029, 0.4197, 0.1276, 0.4331, 0.1657, 0.4535, 0.1582, 0.4717, 0.1167, 0.4496, 0.1657, 0.4535, 0.207, 0.466, 0.2032, 0.4854, 0.1582, 0.4717, 0.207, 0.466, 0.25, 0.4702, 0.25, 0.49, 0.2032, 0.4854, 0.03401, 0.293, 0.02978, 0.25, 0.02978, 0.25, 0.03401, 0.293, 0.466, 0.207, 0.4702, 0.25, 0.4702, 0.25, 0.466, 0.207, 0.03401, 0.207, 0.04654, 0.1657, 0.04654, 0.1657, 0.03401, 0.207, 0.4535, 0.1657, 0.466, 0.207, 0.466, 0.207, 0.4535, 0.1657, 0.02978, 0.25, 0.03401, 0.207, 0.03401, 0.207, 0.02978, 0.25, 0.4331, 0.1276, 0.4535, 0.1657, 0.4535, 0.1657, 0.4331, 0.1276, 0.03401, 0.293, 0.02978, 0.25, 0.02978, 0.25, 0.03401, 0.293, 0.4057, 0.09428, 0.4331, 0.1276, 0.4331, 0.1276, 0.4057, 0.09428, 0.04654, 0.3343, 0.03401, 0.293, 0.03401, 0.293, 0.04654, 0.3343, 0.3724, 0.06689, 0.4057, 0.09428, 0.4057, 0.09428, 0.3724, 0.06689, 0.06689, 0.3724, 0.04654, 0.3343, 0.04654, 0.3343, 0.06689, 0.3724, 0.3343, 0.04654, 0.3724, 0.06689, 0.3724, 0.06689, 0.3343, 0.04654, 0.293, 0.466, 0.25, 0.4702, 0.25, 0.4702, 0.293, 0.466, 0.09428, 0.4057, 0.06689, 0.3724, 0.06689, 0.3724, 0.09428, 0.4057, 0.293, 0.03401, 0.3343, 0.04654, 0.3343, 0.04654, 0.293, 0.03401, 0.3343, 0.4535, 0.293, 0.466, 0.293, 0.466, 0.3343, 0.4535, 0.1276, 0.4331, 0.09428, 0.4057, 0.09428, 0.4057, 0.1276, 0.4331, 0.25, 0.02978, 0.293, 0.03401, 0.293, 0.03401, 0.25, 0.02978, 0.3724, 0.4331, 0.3343, 0.4535, 0.3343, 0.4535, 0.3724, 0.4331, 0.1657, 0.4535, 0.1276, 0.4331, 0.1276, 0.4331, 0.1657, 0.4535, 0.207, 0.03401, 0.25, 0.02978, 0.25, 0.02978, 0.207, 0.03401, 0.4057, 0.4057, 0.3724, 0.4331, 0.3724, 0.4331, 0.4057, 0.4057, 0.207, 0.466, 0.1657, 0.4535, 0.1657, 0.4535, 0.207, 0.466, 0.1657, 0.04654, 0.207, 0.03401, 0.207, 0.03401, 0.1657, 0.04654, 0.4331, 0.3724, 0.4057, 0.4057, 0.4057, 0.4057, 0.4331, 0.3724, 0.25, 0.4702, 0.207, 0.466, 0.207, 0.466, 0.25, 0.4702, 0.1276, 0.06689, 0.1657, 0.04654, 0.1657, 0.04654, 0.1276, 0.06689, 0.4535, 0.3343, 0.4331, 0.3724, 0.4331, 0.3724, 0.4535, 0.3343, 0.09428, 0.09428, 0.1276, 0.06689, 0.1276, 0.06689, 0.09428, 0.09428, 0.466, 0.293, 0.4535, 0.3343, 0.4535, 0.3343, 0.466, 0.293, 0.06689, 0.1276, 0.09428, 0.09428, 0.09428, 0.09428, 0.06689, 0.1276, 0.4702, 0.25, 0.466, 0.293, 0.466, 0.293, 0.4702, 0.25, 0.293, 0.466, 0.25, 0.4702, 0.207, 0.466, 0.1657, 0.4535, 0.1276, 0.4331, 0.09428, 0.4057, 0.06689, 0.3724, 0.04654, 0.3343, 0.03401, 0.293, 0.02978, 0.25, 0.03401, 0.207, 0.04654, 0.1657, 0.06689, 0.1276, 0.09428, 0.09428, 0.1276, 0.06689, 0.1657, 0.04654, 0.207, 0.03401, 0.25, 0.02978, 0.293, 0.03401, 0.3343, 0.04654, 0.3724, 0.06689, 0.4057, 0.09428, 0.4331, 0.1276, 0.4535, 0.1657, 0.466, 0.207, 0.4702, 0.25, 0.466, 0.293, 0.4535, 0.3343, 0.4331, 0.3724, 0.4057, 0.4057, 0.3724, 0.4331, 0.3343, 0.4535, 0.4057, 0.09428, 0.4331, 0.1276, 0.4331, 0.1276, 0.4057, 0.09428, 0.04654, 0.3343, 0.03401, 0.293, 0.03401, 0.293, 0.04654, 0.3343, 0.3724, 0.06689, 0.4057, 0.09428, 0.4057, 0.09428, 0.3724, 0.06689, 0.06689, 0.3724, 0.04654, 0.3343, 0.04654, 0.3343, 0.06689, 0.3724, 0.3343, 0.04654, 0.3724, 0.06689, 0.3724, 0.06689, 0.3343, 0.04654, 0.293, 0.466, 0.25, 0.4702, 0.25, 0.4702, 0.293, 0.466, 0.09428, 0.4057, 0.06689, 0.3724, 0.06689, 0.3724, 0.09428, 0.4057, 0.293, 0.03401, 0.3343, 0.04654, 0.3343, 0.04654, 0.293, 0.03401, 0.3343, 0.4535, 0.293, 0.466, 0.293, 0.466, 0.3343, 0.4535, 0.1276, 0.4331, 0.09428, 0.4057, 0.09428, 0.4057, 0.1276, 0.4331, 0.25, 0.02978, 0.293, 0.03401, 0.293, 0.03401, 0.25, 0.02978, 0.3724, 0.4331, 0.3343, 0.4535, 0.3343, 0.4535, 0.3724, 0.4331, 0.1657, 0.4535, 0.1276, 0.4331, 0.1276, 0.4331, 0.1657, 0.4535, 0.207, 0.03401, 0.25, 0.02978, 0.25, 0.02978, 0.207, 0.03401, 0.4057, 0.4057, 0.3724, 0.4331, 0.3724, 0.4331, 0.4057, 0.4057, 0.207, 0.466, 0.1657, 0.4535, 0.1657, 0.4535, 0.207, 0.466, 0.1657, 0.04654, 0.207, 0.03401, 0.207, 0.03401, 0.1657, 0.04654, 0.4331, 0.3724, 0.4057, 0.4057, 0.4057, 0.4057, 0.4331, 0.3724, 0.25, 0.4702, 0.207, 0.466, 0.207, 0.466, 0.25, 0.4702, 0.1276, 0.06689, 0.1657, 0.04654, 0.1657, 0.04654, 0.1276, 0.06689, 0.4535, 0.3343, 0.4331, 0.3724, 0.4331, 0.3724, 0.4535, 0.3343, 0.09428, 0.09428, 0.1276, 0.06689, 0.1276, 0.06689, 0.09428, 0.09428, 0.466, 0.293, 0.4535, 0.3343, 0.4535, 0.3343, 0.466, 0.293, 0.06689, 0.1276, 0.09428, 0.09428, 0.09428, 0.09428, 0.06689, 0.1276, 0.4702, 0.25, 0.466, 0.293, 0.466, 0.293, 0.4702, 0.25, 0.04654, 0.1657, 0.06689, 0.1276, 0.06689, 0.1276, 0.04654, 0.1657, 0.466, 0.207, 0.4702, 0.25, 0.4702, 0.25, 0.466, 0.207, 0.03401, 0.207, 0.04654, 0.1657, 0.04654, 0.1657, 0.03401, 0.207, 0.4535, 0.1657, 0.466, 0.207, 0.466, 0.207, 0.4535, 0.1657, 0.02978, 0.25, 0.03401, 0.207, 0.03401, 0.207, 0.02978, 0.25, 0.4331, 0.1276, 0.4535, 0.1657, 0.4535, 0.1657, 0.4331, 0.1276])
me_cylinder.update()
me_cube_003 = bpy.data.meshes.new('Cube.003')
me_cube_003.from_pydata([(1.095, 0.9445, 1.195), (1.106, 1.022, -0.7797), (1.095, -0.8494, 0.5918), (1.106, -1.106, -0.7797), (-1.051, 0.9126, 1.148), (-1.106, 1.022, -0.7797), (-1.095, -0.8871, 0.6191), (-1.106, -1.106, -0.7797), (0.8447, 0.86, 0.0), (-0.8447, -0.8447, 0.0), (0.8447, -0.8447, 0.0), (-0.8447, 0.86, 0.0), (-1.106, 0.3345, -0.7797), (1.095, 0.2641, 1.165), (-1.073, 0.2477, 1.159), (1.106, 0.3345, -0.7797), (0.8447, 0.3345, 0.0), (-0.8447, 0.3345, 0.0)], [], [(13, 14, 6, 2), (10, 2, 6, 9), (17, 14, 4, 11), (12, 15, 3, 7), (16, 13, 2, 10), (11, 4, 0, 8), (5, 11, 8, 1), (15, 16, 10, 3), (12, 17, 11, 5), (3, 10, 9, 7), (7, 9, 17, 12), (1, 8, 16, 15), (8, 0, 13, 16), (5, 1, 15, 12), (9, 6, 14, 17), (0, 4, 14, 13)])
_uv = me_cube_003.uv_layers.new(name='UVMap')
_uv.uv.foreach_set('vector', [0.625, 0.625, 0.875, 0.625, 0.875, 0.75, 0.625, 0.75, 0.5, 0.75, 0.625, 0.75, 0.625, 1.0, 0.5, 1.0, 0.5, 0.125, 0.625, 0.125, 0.625, 0.25, 0.5, 0.25, 0.125, 0.625, 0.375, 0.625, 0.375, 0.75, 0.125, 0.75, 0.5, 0.625, 0.625, 0.625, 0.625, 0.75, 0.5, 0.75, 0.5, 0.25, 0.625, 0.25, 0.625, 0.5, 0.5, 0.5, 0.375, 0.25, 0.5, 0.25, 0.5, 0.5, 0.375, 0.5, 0.375, 0.625, 0.5, 0.625, 0.5, 0.75, 0.375, 0.75, 0.375, 0.125, 0.5, 0.125, 0.5, 0.25, 0.375, 0.25, 0.375, 0.75, 0.5, 0.75, 0.5, 1.0, 0.375, 1.0, 0.375, 0.0, 0.5, 0.0, 0.5, 0.125, 0.375, 0.125, 0.375, 0.5, 0.5, 0.5, 0.5, 0.625, 0.375, 0.625, 0.5, 0.5, 0.625, 0.5, 0.625, 0.625, 0.5, 0.625, 0.125, 0.5, 0.375, 0.5, 0.375, 0.625, 0.125, 0.625, 0.5, 0.0, 0.625, 0.0, 0.625, 0.125, 0.5, 0.125, 0.625, 0.5, 0.875, 0.5, 0.875, 0.625, 0.625, 0.625])
me_cube_003.materials.append(mat_material)
me_cube_003.use_mirror_vertex_groups = False
me_cube_003.update()
me_cylinder_003 = bpy.data.meshes.new('Cylinder.003')
me_cylinder_003.from_pydata([(0.0, 1.0, -0.8653), (-2.014e-09, 0.7117, 1.0), (0.7071, 0.7071, -0.8653), (0.5033, 0.5033, 1.0), (1.0, -4.371e-08, -0.8653), (0.7117, -3.434e-08, 1.0), (0.7071, -0.7071, -0.8653), (0.5033, -0.5033, 1.0), (-8.742e-08, -1.0, -0.8653), (-8.884e-08, -0.7117, 1.0), (-0.7071, -0.7071, -0.8653), (-0.5033, -0.5033, 1.0), (-1.0, 1.192e-08, -0.8653), (-0.7117, 2.614e-08, 1.0), (-0.7071, 0.7071, -0.8653), (-0.5033, 0.5033, 1.0), (-2.538e-09, 0.9443, -0.665), (-7.46e-09, 0.9474, -0.03112), (0.05612, 1.07, 0.4945), (0.7015, 0.8023, 0.4945), (0.6059, 0.6964, -0.1405), (0.6782, 0.6634, -0.546), (0.9688, 0.1569, 0.4945), (0.8569, 0.09046, -0.1405), (0.9591, -0.01487, -0.546), (0.7015, -0.4884, 0.3806), (0.6059, -0.5155, -0.03112), (0.6782, -0.6931, -0.546), (0.05612, -0.7557, 0.3806), (-8.237e-08, -0.7665, -0.1148), (-8.639e-08, -0.974, -0.546), (-0.5892, -0.4884, 0.3806), (-0.6059, -0.5155, -0.1148), (-0.6782, -0.6931, -0.546), (-0.8565, 0.1569, 0.3806), (-0.8569, 0.09046, -0.1206), (-0.9591, -0.01487, -0.665), (-0.5892, 0.8023, 0.4945), (-0.6059, 0.6964, -0.03112), (-0.6782, 0.6634, -0.665), (0.6713, 0.6713, 1.0), (-2.014e-09, 0.9493, 1.0), (0.9493, -4.2e-08, 1.0), (0.6713, -0.6713, 1.0), (-8.501e-08, -0.9493, 1.0), (-0.6713, -0.6713, 1.0), (-0.9493, 1.082e-08, 1.0), (-0.6713, 0.6713, 1.0), (0.3461, 0.3461, 0.9708), (-1.379e-08, 0.4894, 0.9708), (0.4894, -2.516e-08, 0.9708), (0.3461, -0.3461, 0.9708), (-7.35e-08, -0.4894, 0.9708), (-0.3461, -0.3461, 0.9708), (-0.4894, 1.643e-08, 0.9708), (-0.3461, 0.3461, 0.9708)], [], [(18, 41, 40, 19), (19, 40, 42, 22), (22, 42, 43, 25), (25, 43, 44, 28), (28, 44, 45, 31), (31, 45, 46, 34), (15, 13, 54, 55), (34, 46, 47, 37), (37, 47, 41, 18), (0, 2, 4, 6, 8, 10, 12, 14), (14, 39, 16, 0), (39, 38, 17, 16), (38, 37, 18, 17), (12, 36, 39, 14), (36, 35, 38, 39), (35, 34, 37, 38), (10, 33, 36, 12), (33, 32, 35, 36), (32, 31, 34, 35), (8, 30, 33, 10), (30, 29, 32, 33), (29, 28, 31, 32), (6, 27, 30, 8), (27, 26, 29, 30), (26, 25, 28, 29), (4, 24, 27, 6), (24, 23, 26, 27), (23, 22, 25, 26), (2, 21, 24, 4), (21, 20, 23, 24), (20, 19, 22, 23), (0, 16, 21, 2), (16, 17, 20, 21), (17, 18, 19, 20), (1, 3, 40, 41), (3, 5, 42, 40), (5, 7, 43, 42), (7, 9, 44, 43), (9, 11, 45, 44), (11, 13, 46, 45), (13, 15, 47, 46), (15, 1, 41, 47), (48, 49, 55, 54, 53, 52, 51, 50), (11, 9, 52, 53), (7, 5, 50, 51), (3, 1, 49, 48), (1, 15, 55, 49), (13, 11, 53, 54), (9, 7, 51, 52), (5, 3, 48, 50)])
_uv = me_cylinder_003.uv_layers.new(name='UVMap')
_uv.uv.foreach_set('vector', [1.0, 0.875, 1.0, 1.0, 0.875, 1.0, 0.875, 0.875, 0.875, 0.875, 0.875, 1.0, 0.75, 1.0, 0.75, 0.875, 0.75, 0.875, 0.75, 1.0, 0.625, 1.0, 0.625, 0.875, 0.625, 0.875, 0.625, 1.0, 0.5, 1.0, 0.5, 0.875, 0.5, 0.875, 0.5, 1.0, 0.375, 1.0, 0.375, 0.875, 0.375, 0.875, 0.375, 1.0, 0.25, 1.0, 0.25, 0.875, 0.1228, 0.3772, 0.07007, 0.25, 0.07007, 0.25, 0.1228, 0.3772, 0.25, 0.875, 0.25, 1.0, 0.125, 1.0, 0.125, 0.875, 0.125, 0.875, 0.125, 1.0, 0.0, 1.0, 0.0, 0.875, 0.75, 0.49, 0.9197, 0.4197, 0.99, 0.25, 0.9197, 0.08029, 0.75, 0.01, 0.5803, 0.08029, 0.51, 0.25, 0.5803, 0.4197, 0.125, 0.5, 0.125, 0.625, 0.0, 0.625, 0.0, 0.5, 0.125, 0.625, 0.125, 0.75, 0.0, 0.75, 0.0, 0.625, 0.125, 0.75, 0.125, 0.875, 0.0, 0.875, 0.0, 0.75, 0.25, 0.5, 0.25, 0.625, 0.125, 0.625, 0.125, 0.5, 0.25, 0.625, 0.25, 0.75, 0.125, 0.75, 0.125, 0.625, 0.25, 0.75, 0.25, 0.875, 0.125, 0.875, 0.125, 0.75, 0.375, 0.5, 0.375, 0.625, 0.25, 0.625, 0.25, 0.5, 0.375, 0.625, 0.375, 0.75, 0.25, 0.75, 0.25, 0.625, 0.375, 0.75, 0.375, 0.875, 0.25, 0.875, 0.25, 0.75, 0.5, 0.5, 0.5, 0.625, 0.375, 0.625, 0.375, 0.5, 0.5, 0.625, 0.5, 0.75, 0.375, 0.75, 0.375, 0.625, 0.5, 0.75, 0.5, 0.875, 0.375, 0.875, 0.375, 0.75, 0.625, 0.5, 0.625, 0.625, 0.5, 0.625, 0.5, 0.5, 0.625, 0.625, 0.625, 0.75, 0.5, 0.75, 0.5, 0.625, 0.625, 0.75, 0.625, 0.875, 0.5, 0.875, 0.5, 0.75, 0.75, 0.5, 0.75, 0.625, 0.625, 0.625, 0.625, 0.5, 0.75, 0.625, 0.75, 0.75, 0.625, 0.75, 0.625, 0.625, 0.75, 0.75, 0.75, 0.875, 0.625, 0.875, 0.625, 0.75, 0.875, 0.5, 0.875, 0.625, 0.75, 0.625, 0.75, 0.5, 0.875, 0.625, 0.875, 0.75, 0.75, 0.75, 0.75, 0.625, 0.875, 0.75, 0.875, 0.875, 0.75, 0.875, 0.75, 0.75, 1.0, 0.5, 1.0, 0.625, 0.875, 0.625, 0.875, 0.5, 1.0, 0.625, 1.0, 0.75, 0.875, 0.75, 0.875, 0.625, 1.0, 0.75, 1.0, 0.875, 0.875, 0.875, 0.875, 0.75, 0.25, 0.4299, 0.3772, 0.3772, 0.4197, 0.4197, 0.25, 0.49, 0.3772, 0.3772, 0.4299, 0.25, 0.49, 0.25, 0.4197, 0.4197, 0.4299, 0.25, 0.3772, 0.1228, 0.4197, 0.08029, 0.49, 0.25, 0.3772, 0.1228, 0.25, 0.07007, 0.25, 0.01, 0.4197, 0.08029, 0.25, 0.07007, 0.1228, 0.1228, 0.08029, 0.08029, 0.25, 0.01, 0.1228, 0.1228, 0.07007, 0.25, 0.01, 0.25, 0.08029, 0.08029, 0.07007, 0.25, 0.1228, 0.3772, 0.08029, 0.4197, 0.01, 0.25, 0.1228, 0.3772, 0.25, 0.4299, 0.25, 0.49, 0.08029, 0.4197, 0.3772, 0.3772, 0.25, 0.4299, 0.1228, 0.3772, 0.07007, 0.25, 0.1228, 0.1228, 0.25, 0.07007, 0.3772, 0.1228, 0.4299, 0.25, 0.1228, 0.1228, 0.25, 0.07007, 0.25, 0.07007, 0.1228, 0.1228, 0.3772, 0.1228, 0.4299, 0.25, 0.4299, 0.25, 0.3772, 0.1228, 0.3772, 0.3772, 0.25, 0.4299, 0.25, 0.4299, 0.3772, 0.3772, 0.25, 0.4299, 0.1228, 0.3772, 0.1228, 0.3772, 0.25, 0.4299, 0.07007, 0.25, 0.1228, 0.1228, 0.1228, 0.1228, 0.07007, 0.25, 0.25, 0.07007, 0.3772, 0.1228, 0.3772, 0.1228, 0.25, 0.07007, 0.4299, 0.25, 0.3772, 0.3772, 0.3772, 0.3772, 0.4299, 0.25])
me_cylinder_003.update()
me_cylinder_004 = bpy.data.meshes.new('Cylinder.004')
me_cylinder_004.from_pydata([(0.0, 1.0, -1.0), (-0.3753, 0.4569, 5.685), (0.7071, 0.7071, -1.0), (0.3728, 0.2959, 5.671), (1.0, -4.371e-08, -1.0), (0.8092, -0.2166, 5.307), (0.7071, -0.7071, -1.0), (0.6783, -0.7804, 4.806), (-8.742e-08, -1.0, -1.0), (0.05672, -1.065, 4.462), (-0.7071, -0.7071, -1.0), (-0.6914, -0.9041, 4.476), (-1.0, 1.192e-08, -1.0), (-1.128, -0.3916, 4.84), (-0.7071, 0.7071, -1.0), (-0.9969, 0.1721, 5.341), (-3.069e-09, 0.992, 0.522), (-1.161e-09, 0.9413, 2.044), (-0.2504, 0.8688, 3.566), (0.3639, 0.6143, 3.566), (0.6656, 0.6656, 2.044), (0.5974, 0.7445, 0.522), (0.6184, -4.187e-08, 3.566), (0.9413, -4.289e-08, 2.044), (0.8448, 0.1471, 0.522), (0.3639, -0.6143, 3.566), (0.6656, -0.6656, 2.044), (0.5974, -0.4503, 0.522), (-0.2504, -0.8688, 3.566), (-8.345e-08, -0.9413, 2.044), (-7.693e-08, -0.6977, 0.522), (-0.8647, -0.6143, 3.566), (-0.6656, -0.6656, 2.044), (-0.5974, -0.4503, 0.522), (-1.119, 6.466e-09, 3.566), (-0.9413, 9.483e-09, 2.044), (-0.8448, 0.1471, 0.522), (-0.8647, 0.6143, 3.566), (-0.6656, 0.6656, 2.044), (-0.5974, 0.7445, 0.522)], [], [(18, 1, 3, 19), (19, 3, 5, 22), (22, 5, 7, 25), (25, 7, 9, 28), (28, 9, 11, 31), (31, 11, 13, 34), (3, 1, 15, 13, 11, 9, 7, 5), (34, 13, 15, 37), (37, 15, 1, 18), (0, 2, 4, 6, 8, 10, 12, 14), (14, 39, 16, 0), (39, 38, 17, 16), (38, 37, 18, 17), (12, 36, 39, 14), (36, 35, 38, 39), (35, 34, 37, 38), (10, 33, 36, 12), (33, 32, 35, 36), (32, 31, 34, 35), (8, 30, 33, 10), (30, 29, 32, 33), (29, 28, 31, 32), (6, 27, 30, 8), (27, 26, 29, 30), (26, 25, 28, 29), (4, 24, 27, 6), (24, 23, 26, 27), (23, 22, 25, 26), (2, 21, 24, 4), (21, 20, 23, 24), (20, 19, 22, 23), (0, 16, 21, 2), (16, 17, 20, 21), (17, 18, 19, 20)])
_uv = me_cylinder_004.uv_layers.new(name='UVMap')
_uv.uv.foreach_set('vector', [1.0, 0.875, 1.0, 1.0, 0.875, 1.0, 0.875, 0.875, 0.875, 0.875, 0.875, 1.0, 0.75, 1.0, 0.75, 0.875, 0.75, 0.875, 0.75, 1.0, 0.625, 1.0, 0.625, 0.875, 0.625, 0.875, 0.625, 1.0, 0.5, 1.0, 0.5, 0.875, 0.5, 0.875, 0.5, 1.0, 0.375, 1.0, 0.375, 0.875, 0.375, 0.875, 0.375, 1.0, 0.25, 1.0, 0.25, 0.875, 0.4197, 0.4197, 0.25, 0.49, 0.08029, 0.4197, 0.01, 0.25, 0.08029, 0.08029, 0.25, 0.01, 0.4197, 0.08029, 0.49, 0.25, 0.25, 0.875, 0.25, 1.0, 0.125, 1.0, 0.125, 0.875, 0.125, 0.875, 0.125, 1.0, 0.0, 1.0, 0.0, 0.875, 0.75, 0.49, 0.9197, 0.4197, 0.99, 0.25, 0.9197, 0.08029, 0.75, 0.01, 0.5803, 0.08029, 0.51, 0.25, 0.5803, 0.4197, 0.125, 0.5, 0.125, 0.625, 0.0, 0.625, 0.0, 0.5, 0.125, 0.625, 0.125, 0.75, 0.0, 0.75, 0.0, 0.625, 0.125, 0.75, 0.125, 0.875, 0.0, 0.875, 0.0, 0.75, 0.25, 0.5, 0.25, 0.625, 0.125, 0.625, 0.125, 0.5, 0.25, 0.625, 0.25, 0.75, 0.125, 0.75, 0.125, 0.625, 0.25, 0.75, 0.25, 0.875, 0.125, 0.875, 0.125, 0.75, 0.375, 0.5, 0.375, 0.625, 0.25, 0.625, 0.25, 0.5, 0.375, 0.625, 0.375, 0.75, 0.25, 0.75, 0.25, 0.625, 0.375, 0.75, 0.375, 0.875, 0.25, 0.875, 0.25, 0.75, 0.5, 0.5, 0.5, 0.625, 0.375, 0.625, 0.375, 0.5, 0.5, 0.625, 0.5, 0.75, 0.375, 0.75, 0.375, 0.625, 0.5, 0.75, 0.5, 0.875, 0.375, 0.875, 0.375, 0.75, 0.625, 0.5, 0.625, 0.625, 0.5, 0.625, 0.5, 0.5, 0.625, 0.625, 0.625, 0.75, 0.5, 0.75, 0.5, 0.625, 0.625, 0.75, 0.625, 0.875, 0.5, 0.875, 0.5, 0.75, 0.75, 0.5, 0.75, 0.625, 0.625, 0.625, 0.625, 0.5, 0.75, 0.625, 0.75, 0.75, 0.625, 0.75, 0.625, 0.625, 0.75, 0.75, 0.75, 0.875, 0.625, 0.875, 0.625, 0.75, 0.875, 0.5, 0.875, 0.625, 0.75, 0.625, 0.75, 0.5, 0.875, 0.625, 0.875, 0.75, 0.75, 0.75, 0.75, 0.625, 0.875, 0.75, 0.875, 0.875, 0.75, 0.875, 0.75, 0.75, 1.0, 0.5, 1.0, 0.625, 0.875, 0.625, 0.875, 0.5, 1.0, 0.625, 1.0, 0.75, 0.875, 0.75, 0.875, 0.625, 1.0, 0.75, 1.0, 0.875, 0.875, 0.875, 0.875, 0.75])
me_cylinder_004.update()
me_cylinder_006 = bpy.data.meshes.new('Cylinder.006')
me_cylinder_006.from_pydata([(0.0, 1.0, -0.8653), (-2.014e-09, 0.7117, 1.0), (0.7071, 0.7071, -0.8653), (0.5033, 0.5033, 1.0), (1.0, -4.371e-08, -0.8653), (0.7117, -3.434e-08, 1.0), (0.7071, -0.7071, -0.8653), (0.5033, -0.5033, 1.0), (-8.742e-08, -1.0, -0.8653), (-8.884e-08, -0.7117, 1.0), (-0.7071, -0.7071, -0.8653), (-0.5033, -0.5033, 1.0), (-1.0, 1.192e-08, -0.8653), (-0.7117, 2.614e-08, 1.0), (-0.7071, 0.7071, -0.8653), (-0.5033, 0.5033, 1.0), (-2.538e-09, 0.9443, -0.665), (-7.46e-09, 0.9474, -0.03112), (0.05612, 1.07, 0.4945), (0.7015, 0.8023, 0.4945), (0.6059, 0.6964, -0.1405), (0.6782, 0.6634, -0.546), (0.9688, 0.1569, 0.4945), (0.8569, 0.09046, -0.1405), (0.9591, -0.01487, -0.546), (0.7015, -0.4884, 0.3806), (0.6059, -0.5155, -0.03112), (0.6782, -0.6931, -0.546), (0.05612, -0.7557, 0.3806), (-8.237e-08, -0.7665, -0.1148), (-8.639e-08, -0.974, -0.546), (-0.5892, -0.4884, 0.3806), (-0.6059, -0.5155, -0.1148), (-0.6782, -0.6931, -0.546), (-0.8565, 0.1569, 0.3806), (-0.8569, 0.09046, -0.1206), (-0.9591, -0.01487, -0.665), (-0.5892, 0.8023, 0.4945), (-0.6059, 0.6964, -0.03112), (-0.6782, 0.6634, -0.665), (0.6713, 0.6713, 1.0), (-2.014e-09, 0.9493, 1.0), (0.9493, -4.2e-08, 1.0), (0.6713, -0.6713, 1.0), (-8.501e-08, -0.9493, 1.0), (-0.6713, -0.6713, 1.0), (-0.9493, 1.082e-08, 1.0), (-0.6713, 0.6713, 1.0), (0.3461, 0.3461, 0.9708), (-1.379e-08, 0.4894, 0.9708), (0.4894, -2.516e-08, 0.9708), (0.3461, -0.3461, 0.9708), (-7.35e-08, -0.4894, 0.9708), (-0.3461, -0.3461, 0.9708), (-0.4894, 1.643e-08, 0.9708), (-0.3461, 0.3461, 0.9708)], [], [(18, 41, 40, 19), (19, 40, 42, 22), (22, 42, 43, 25), (25, 43, 44, 28), (28, 44, 45, 31), (31, 45, 46, 34), (15, 13, 54, 55), (34, 46, 47, 37), (37, 47, 41, 18), (0, 2, 4, 6, 8, 10, 12, 14), (14, 39, 16, 0), (39, 38, 17, 16), (38, 37, 18, 17), (12, 36, 39, 14), (36, 35, 38, 39), (35, 34, 37, 38), (10, 33, 36, 12), (33, 32, 35, 36), (32, 31, 34, 35), (8, 30, 33, 10), (30, 29, 32, 33), (29, 28, 31, 32), (6, 27, 30, 8), (27, 26, 29, 30), (26, 25, 28, 29), (4, 24, 27, 6), (24, 23, 26, 27), (23, 22, 25, 26), (2, 21, 24, 4), (21, 20, 23, 24), (20, 19, 22, 23), (0, 16, 21, 2), (16, 17, 20, 21), (17, 18, 19, 20), (1, 3, 40, 41), (3, 5, 42, 40), (5, 7, 43, 42), (7, 9, 44, 43), (9, 11, 45, 44), (11, 13, 46, 45), (13, 15, 47, 46), (15, 1, 41, 47), (48, 49, 55, 54, 53, 52, 51, 50), (11, 9, 52, 53), (7, 5, 50, 51), (3, 1, 49, 48), (1, 15, 55, 49), (13, 11, 53, 54), (9, 7, 51, 52), (5, 3, 48, 50)])
_uv = me_cylinder_006.uv_layers.new(name='UVMap')
_uv.uv.foreach_set('vector', [1.0, 0.875, 1.0, 1.0, 0.875, 1.0, 0.875, 0.875, 0.875, 0.875, 0.875, 1.0, 0.75, 1.0, 0.75, 0.875, 0.75, 0.875, 0.75, 1.0, 0.625, 1.0, 0.625, 0.875, 0.625, 0.875, 0.625, 1.0, 0.5, 1.0, 0.5, 0.875, 0.5, 0.875, 0.5, 1.0, 0.375, 1.0, 0.375, 0.875, 0.375, 0.875, 0.375, 1.0, 0.25, 1.0, 0.25, 0.875, 0.1228, 0.3772, 0.07007, 0.25, 0.07007, 0.25, 0.1228, 0.3772, 0.25, 0.875, 0.25, 1.0, 0.125, 1.0, 0.125, 0.875, 0.125, 0.875, 0.125, 1.0, 0.0, 1.0, 0.0, 0.875, 0.75, 0.49, 0.9197, 0.4197, 0.99, 0.25, 0.9197, 0.08029, 0.75, 0.01, 0.5803, 0.08029, 0.51, 0.25, 0.5803, 0.4197, 0.125, 0.5, 0.125, 0.625, 0.0, 0.625, 0.0, 0.5, 0.125, 0.625, 0.125, 0.75, 0.0, 0.75, 0.0, 0.625, 0.125, 0.75, 0.125, 0.875, 0.0, 0.875, 0.0, 0.75, 0.25, 0.5, 0.25, 0.625, 0.125, 0.625, 0.125, 0.5, 0.25, 0.625, 0.25, 0.75, 0.125, 0.75, 0.125, 0.625, 0.25, 0.75, 0.25, 0.875, 0.125, 0.875, 0.125, 0.75, 0.375, 0.5, 0.375, 0.625, 0.25, 0.625, 0.25, 0.5, 0.375, 0.625, 0.375, 0.75, 0.25, 0.75, 0.25, 0.625, 0.375, 0.75, 0.375, 0.875, 0.25, 0.875, 0.25, 0.75, 0.5, 0.5, 0.5, 0.625, 0.375, 0.625, 0.375, 0.5, 0.5, 0.625, 0.5, 0.75, 0.375, 0.75, 0.375, 0.625, 0.5, 0.75, 0.5, 0.875, 0.375, 0.875, 0.375, 0.75, 0.625, 0.5, 0.625, 0.625, 0.5, 0.625, 0.5, 0.5, 0.625, 0.625, 0.625, 0.75, 0.5, 0.75, 0.5, 0.625, 0.625, 0.75, 0.625, 0.875, 0.5, 0.875, 0.5, 0.75, 0.75, 0.5, 0.75, 0.625, 0.625, 0.625, 0.625, 0.5, 0.75, 0.625, 0.75, 0.75, 0.625, 0.75, 0.625, 0.625, 0.75, 0.75, 0.75, 0.875, 0.625, 0.875, 0.625, 0.75, 0.875, 0.5, 0.875, 0.625, 0.75, 0.625, 0.75, 0.5, 0.875, 0.625, 0.875, 0.75, 0.75, 0.75, 0.75, 0.625, 0.875, 0.75, 0.875, 0.875, 0.75, 0.875, 0.75, 0.75, 1.0, 0.5, 1.0, 0.625, 0.875, 0.625, 0.875, 0.5, 1.0, 0.625, 1.0, 0.75, 0.875, 0.75, 0.875, 0.625, 1.0, 0.75, 1.0, 0.875, 0.875, 0.875, 0.875, 0.75, 0.25, 0.4299, 0.3772, 0.3772, 0.4197, 0.4197, 0.25, 0.49, 0.3772, 0.3772, 0.4299, 0.25, 0.49, 0.25, 0.4197, 0.4197, 0.4299, 0.25, 0.3772, 0.1228, 0.4197, 0.08029, 0.49, 0.25, 0.3772, 0.1228, 0.25, 0.07007, 0.25, 0.01, 0.4197, 0.08029, 0.25, 0.07007, 0.1228, 0.1228, 0.08029, 0.08029, 0.25, 0.01, 0.1228, 0.1228, 0.07007, 0.25, 0.01, 0.25, 0.08029, 0.08029, 0.07007, 0.25, 0.1228, 0.3772, 0.08029, 0.4197, 0.01, 0.25, 0.1228, 0.3772, 0.25, 0.4299, 0.25, 0.49, 0.08029, 0.4197, 0.3772, 0.3772, 0.25, 0.4299, 0.1228, 0.3772, 0.07007, 0.25, 0.1228, 0.1228, 0.25, 0.07007, 0.3772, 0.1228, 0.4299, 0.25, 0.1228, 0.1228, 0.25, 0.07007, 0.25, 0.07007, 0.1228, 0.1228, 0.3772, 0.1228, 0.4299, 0.25, 0.4299, 0.25, 0.3772, 0.1228, 0.3772, 0.3772, 0.25, 0.4299, 0.25, 0.4299, 0.3772, 0.3772, 0.25, 0.4299, 0.1228, 0.3772, 0.1228, 0.3772, 0.25, 0.4299, 0.07007, 0.25, 0.1228, 0.1228, 0.1228, 0.1228, 0.07007, 0.25, 0.25, 0.07007, 0.3772, 0.1228, 0.3772, 0.1228, 0.25, 0.07007, 0.4299, 0.25, 0.3772, 0.3772, 0.3772, 0.3772, 0.4299, 0.25])
me_cylinder_006.update()
me_cylinder_007 = bpy.data.meshes.new('Cylinder.007')
me_cylinder_007.from_pydata([(0.0, 1.0, -1.0), (-0.3753, 0.4569, 5.685), (0.7071, 0.7071, -1.0), (0.3728, 0.2959, 5.671), (1.0, -4.371e-08, -1.0), (0.8092, -0.2166, 5.307), (0.7071, -0.7071, -1.0), (0.6783, -0.7804, 4.806), (-8.742e-08, -1.0, -1.0), (0.05672, -1.065, 4.462), (-0.7071, -0.7071, -1.0), (-0.6914, -0.9041, 4.476), (-1.0, 1.192e-08, -1.0), (-1.128, -0.3916, 4.84), (-0.7071, 0.7071, -1.0), (-0.9969, 0.1721, 5.341), (-3.069e-09, 0.992, 0.522), (-1.161e-09, 0.9413, 2.044), (-0.2504, 0.8688, 3.566), (0.3639, 0.6143, 3.566), (0.6656, 0.6656, 2.044), (0.5974, 0.7445, 0.522), (0.6184, -4.187e-08, 3.566), (0.9413, -4.289e-08, 2.044), (0.8448, 0.1471, 0.522), (0.3639, -0.6143, 3.566), (0.6656, -0.6656, 2.044), (0.5974, -0.4503, 0.522), (-0.2504, -0.8688, 3.566), (-8.345e-08, -0.9413, 2.044), (-7.693e-08, -0.6977, 0.522), (-0.8647, -0.6143, 3.566), (-0.6656, -0.6656, 2.044), (-0.5974, -0.4503, 0.522), (-1.119, 6.466e-09, 3.566), (-0.9413, 9.483e-09, 2.044), (-0.8448, 0.1471, 0.522), (-0.8647, 0.6143, 3.566), (-0.6656, 0.6656, 2.044), (-0.5974, 0.7445, 0.522)], [], [(18, 1, 3, 19), (19, 3, 5, 22), (22, 5, 7, 25), (25, 7, 9, 28), (28, 9, 11, 31), (31, 11, 13, 34), (3, 1, 15, 13, 11, 9, 7, 5), (34, 13, 15, 37), (37, 15, 1, 18), (0, 2, 4, 6, 8, 10, 12, 14), (14, 39, 16, 0), (39, 38, 17, 16), (38, 37, 18, 17), (12, 36, 39, 14), (36, 35, 38, 39), (35, 34, 37, 38), (10, 33, 36, 12), (33, 32, 35, 36), (32, 31, 34, 35), (8, 30, 33, 10), (30, 29, 32, 33), (29, 28, 31, 32), (6, 27, 30, 8), (27, 26, 29, 30), (26, 25, 28, 29), (4, 24, 27, 6), (24, 23, 26, 27), (23, 22, 25, 26), (2, 21, 24, 4), (21, 20, 23, 24), (20, 19, 22, 23), (0, 16, 21, 2), (16, 17, 20, 21), (17, 18, 19, 20)])
_uv = me_cylinder_007.uv_layers.new(name='UVMap')
_uv.uv.foreach_set('vector', [1.0, 0.875, 1.0, 1.0, 0.875, 1.0, 0.875, 0.875, 0.875, 0.875, 0.875, 1.0, 0.75, 1.0, 0.75, 0.875, 0.75, 0.875, 0.75, 1.0, 0.625, 1.0, 0.625, 0.875, 0.625, 0.875, 0.625, 1.0, 0.5, 1.0, 0.5, 0.875, 0.5, 0.875, 0.5, 1.0, 0.375, 1.0, 0.375, 0.875, 0.375, 0.875, 0.375, 1.0, 0.25, 1.0, 0.25, 0.875, 0.4197, 0.4197, 0.25, 0.49, 0.08029, 0.4197, 0.01, 0.25, 0.08029, 0.08029, 0.25, 0.01, 0.4197, 0.08029, 0.49, 0.25, 0.25, 0.875, 0.25, 1.0, 0.125, 1.0, 0.125, 0.875, 0.125, 0.875, 0.125, 1.0, 0.0, 1.0, 0.0, 0.875, 0.75, 0.49, 0.9197, 0.4197, 0.99, 0.25, 0.9197, 0.08029, 0.75, 0.01, 0.5803, 0.08029, 0.51, 0.25, 0.5803, 0.4197, 0.125, 0.5, 0.125, 0.625, 0.0, 0.625, 0.0, 0.5, 0.125, 0.625, 0.125, 0.75, 0.0, 0.75, 0.0, 0.625, 0.125, 0.75, 0.125, 0.875, 0.0, 0.875, 0.0, 0.75, 0.25, 0.5, 0.25, 0.625, 0.125, 0.625, 0.125, 0.5, 0.25, 0.625, 0.25, 0.75, 0.125, 0.75, 0.125, 0.625, 0.25, 0.75, 0.25, 0.875, 0.125, 0.875, 0.125, 0.75, 0.375, 0.5, 0.375, 0.625, 0.25, 0.625, 0.25, 0.5, 0.375, 0.625, 0.375, 0.75, 0.25, 0.75, 0.25, 0.625, 0.375, 0.75, 0.375, 0.875, 0.25, 0.875, 0.25, 0.75, 0.5, 0.5, 0.5, 0.625, 0.375, 0.625, 0.375, 0.5, 0.5, 0.625, 0.5, 0.75, 0.375, 0.75, 0.375, 0.625, 0.5, 0.75, 0.5, 0.875, 0.375, 0.875, 0.375, 0.75, 0.625, 0.5, 0.625, 0.625, 0.5, 0.625, 0.5, 0.5, 0.625, 0.625, 0.625, 0.75, 0.5, 0.75, 0.5, 0.625, 0.625, 0.75, 0.625, 0.875, 0.5, 0.875, 0.5, 0.75, 0.75, 0.5, 0.75, 0.625, 0.625, 0.625, 0.625, 0.5, 0.75, 0.625, 0.75, 0.75, 0.625, 0.75, 0.625, 0.625, 0.75, 0.75, 0.75, 0.875, 0.625, 0.875, 0.625, 0.75, 0.875, 0.5, 0.875, 0.625, 0.75, 0.625, 0.75, 0.5, 0.875, 0.625, 0.875, 0.75, 0.75, 0.75, 0.75, 0.625, 0.875, 0.75, 0.875, 0.875, 0.75, 0.875, 0.75, 0.75, 1.0, 0.5, 1.0, 0.625, 0.875, 0.625, 0.875, 0.5, 1.0, 0.625, 1.0, 0.75, 0.875, 0.75, 0.875, 0.625, 1.0, 0.75, 1.0, 0.875, 0.875, 0.875, 0.875, 0.75])
me_cylinder_007.update()
me_cylinder_008 = bpy.data.meshes.new('Cylinder.008')
me_cylinder_008.from_pydata([(0.2113, 0.2476, -1.062), (0.2113, 0.2478, -1.048), (0.224, 0.2464, -1.062), (0.224, 0.2465, -1.048), (0.2362, 0.2427, -1.062), (0.2362, 0.2428, -1.048), (0.2474, 0.2367, -1.062), (0.2475, 0.2368, -1.048), (0.2573, 0.2286, -1.062), (0.2574, 0.2287, -1.048), (0.2653, 0.2187, -1.062), (0.2655, 0.2188, -1.048), (0.2714, 0.2075, -1.062), (0.2715, 0.2075, -1.048), (0.2751, 0.1953, -1.062), (0.2752, 0.1953, -1.048), (0.2763, 0.1826, -1.062), (0.2765, 0.1826, -1.048), (0.2751, 0.1699, -1.062), (0.2752, 0.1699, -1.048), (0.2714, 0.1577, -1.062), (0.2715, 0.1576, -1.048), (0.2653, 0.1465, -1.062), (0.2655, 0.1464, -1.048), (0.2573, 0.1366, -1.062), (0.2574, 0.1365, -1.048), (0.2474, 0.1285, -1.062), (0.2475, 0.1284, -1.048), (0.2362, 0.1225, -1.062), (0.2362, 0.1224, -1.048), (0.224, 0.1188, -1.062), (0.224, 0.1187, -1.048), (0.2113, 0.1176, -1.062), (0.2113, 0.1174, -1.048), (0.1986, 0.1188, -1.062), (0.1986, 0.1187, -1.048), (0.1864, 0.1225, -1.062), (0.1863, 0.1224, -1.048), (0.1751, 0.1285, -1.062), (0.1751, 0.1284, -1.048), (0.1653, 0.1366, -1.062), (0.1652, 0.1365, -1.048), (0.1572, 0.1465, -1.062), (0.1571, 0.1464, -1.048), (0.1512, 0.1577, -1.062), (0.1511, 0.1576, -1.048), (0.1475, 0.1699, -1.062), (0.1473, 0.1699, -1.048), (0.1462, 0.1826, -1.062), (0.1461, 0.1826, -1.048), (0.1475, 0.1953, -1.062), (0.1473, 0.1953, -1.048), (0.1512, 0.2075, -1.062), (0.1511, 0.2075, -1.048), (0.1572, 0.2187, -1.062), (0.1571, 0.2188, -1.048), (0.1653, 0.2286, -1.062), (0.1652, 0.2287, -1.048), (0.1751, 0.2367, -1.062), (0.1751, 0.2368, -1.048), (0.1864, 0.2427, -1.062), (0.1863, 0.2428, -1.048), (0.1986, 0.2464, -1.062), (0.1986, 0.2465, -1.048), (0.2113, 0.2729, -1.03), (0.2113, 0.2999, -1.008), (0.2104, 0.2744, -1.007), (0.2298, 0.2725, -1.007), (0.2342, 0.2976, -1.008), (0.2289, 0.2712, -1.03), (0.2484, 0.2669, -1.007), (0.2562, 0.2909, -1.008), (0.2458, 0.266, -1.03), (0.2656, 0.2577, -1.007), (0.2764, 0.2801, -1.008), (0.2615, 0.2577, -1.03), (0.2807, 0.2454, -1.007), (0.2942, 0.2655, -1.008), (0.2751, 0.2465, -1.03), (0.293, 0.2303, -1.007), (0.3088, 0.2478, -1.008), (0.2864, 0.2328, -1.03), (0.3022, 0.2131, -1.007), (0.3196, 0.2275, -1.008), (0.2947, 0.2172, -1.03), (0.3079, 0.1945, -1.007), (0.3263, 0.2055, -1.008), (0.2999, 0.2002, -1.03), (0.3098, 0.1751, -1.007), (0.3286, 0.1826, -1.008), (0.3016, 0.1826, -1.03), (0.3079, 0.1557, -1.007), (0.3263, 0.1597, -1.008), (0.2999, 0.165, -1.03), (0.3022, 0.1371, -1.007), (0.3196, 0.1377, -1.008), (0.2947, 0.148, -1.03), (0.293, 0.1199, -1.007), (0.3088, 0.1174, -1.008), (0.2864, 0.1324, -1.03), (0.2807, 0.1049, -1.007), (0.2942, 0.09966, -1.008), (0.2751, 0.1187, -1.03), (0.2656, 0.09254, -1.007), (0.2764, 0.08508, -1.008), (0.2615, 0.1075, -1.03), (0.2484, 0.08336, -1.007), (0.2562, 0.07424, -1.008), (0.2458, 0.09915, -1.03), (0.2298, 0.07771, -1.007), (0.2342, 0.06756, -1.008), (0.2289, 0.09401, -1.03), (0.2104, 0.0758, -1.007), (0.2113, 0.06531, -1.008), (0.2113, 0.09227, -1.03), (0.1911, 0.07771, -1.007), (0.1884, 0.06756, -1.008), (0.1937, 0.09401, -1.03), (0.1724, 0.08336, -1.007), (0.1664, 0.07424, -1.008), (0.1767, 0.09915, -1.03), (0.1553, 0.09254, -1.007), (0.1461, 0.08508, -1.008), (0.1611, 0.1075, -1.03), (0.1402, 0.1049, -1.007), (0.1283, 0.09966, -1.008), (0.1474, 0.1187, -1.03), (0.1279, 0.1199, -1.007), (0.1138, 0.1174, -1.008), (0.1362, 0.1324, -1.03), (0.1187, 0.1371, -1.007), (0.1029, 0.1377, -1.008), (0.1278, 0.148, -1.03), (0.113, 0.1557, -1.007), (0.09625, 0.1597, -1.008), (0.1227, 0.165, -1.03), (0.1111, 0.1751, -1.007), (0.09399, 0.1826, -1.008), (0.121, 0.1826, -1.03), (0.113, 0.1945, -1.007), (0.09625, 0.2055, -1.008), (0.1227, 0.2002, -1.03), (0.1187, 0.2131, -1.007), (0.1029, 0.2275, -1.008), (0.1278, 0.2172, -1.03), (0.1279, 0.2303, -1.007), (0.1138, 0.2478, -1.008), (0.1362, 0.2328, -1.03), (0.1402, 0.2454, -1.007), (0.1283, 0.2655, -1.008), (0.1474, 0.2465, -1.03), (0.1553, 0.2577, -1.007), (0.1461, 0.2801, -1.008), (0.1611, 0.2577, -1.03), (0.1724, 0.2669, -1.007), (0.1664, 0.2909, -1.008), (0.1767, 0.266, -1.03), (0.1911, 0.2725, -1.007), (0.1884, 0.2976, -1.008), (0.1937, 0.2712, -1.03)], [], [(66, 1, 3, 67), (67, 3, 5, 70), (70, 5, 7, 73), (73, 7, 9, 76), (76, 9, 11, 79), (79, 11, 13, 82), (82, 13, 15, 85), (85, 15, 17, 88), (88, 17, 19, 91), (91, 19, 21, 94), (94, 21, 23, 97), (97, 23, 25, 100), (100, 25, 27, 103), (103, 27, 29, 106), (106, 29, 31, 109), (109, 31, 33, 112), (112, 33, 35, 115), (115, 35, 37, 118), (118, 37, 39, 121), (121, 39, 41, 124), (124, 41, 43, 127), (127, 43, 45, 130), (130, 45, 47, 133), (133, 47, 49, 136), (136, 49, 51, 139), (139, 51, 53, 142), (142, 53, 55, 145), (145, 55, 57, 148), (148, 57, 59, 151), (151, 59, 61, 154), (3, 1, 63, 61, 59, 57, 55, 53, 51, 49, 47, 45, 43, 41, 39, 37, 35, 33, 31, 29, 27, 25, 23, 21, 19, 17, 15, 13, 11, 9, 7, 5), (154, 61, 63, 157), (157, 63, 1, 66), (0, 2, 4, 6, 8, 10, 12, 14, 16, 18, 20, 22, 24, 26, 28, 30, 32, 34, 36, 38, 40, 42, 44, 46, 48, 50, 52, 54, 56, 58, 60, 62), (62, 159, 64, 0), (159, 158, 65, 64), (158, 157, 66, 65), (60, 156, 159, 62), (156, 155, 158, 159), (155, 154, 157, 158), (58, 153, 156, 60), (153, 152, 155, 156), (152, 151, 154, 155), (56, 150, 153, 58), (150, 149, 152, 153), (149, 148, 151, 152), (54, 147, 150, 56), (147, 146, 149, 150), (146, 145, 148, 149), (52, 144, 147, 54), (144, 143, 146, 147), (143, 142, 145, 146), (50, 141, 144, 52), (141, 140, 143, 144), (140, 139, 142, 143), (48, 138, 141, 50), (138, 137, 140, 141), (137, 136, 139, 140), (46, 135, 138, 48), (135, 134, 137, 138), (134, 133, 136, 137), (44, 132, 135, 46), (132, 131, 134, 135), (131, 130, 133, 134), (42, 129, 132, 44), (129, 128, 131, 132), (128, 127, 130, 131), (40, 126, 129, 42), (126, 125, 128, 129), (125, 124, 127, 128), (38, 123, 126, 40), (123, 122, 125, 126), (122, 121, 124, 125), (36, 120, 123, 38), (120, 119, 122, 123), (119, 118, 121, 122), (34, 117, 120, 36), (117, 116, 119, 120), (116, 115, 118, 119), (32, 114, 117, 34), (114, 113, 116, 117), (113, 112, 115, 116), (30, 111, 114, 32), (111, 110, 113, 114), (110, 109, 112, 113), (28, 108, 111, 30), (108, 107, 110, 111), (107, 106, 109, 110), (26, 105, 108, 28), (105, 104, 107, 108), (104, 103, 106, 107), (24, 102, 105, 26), (102, 101, 104, 105), (101, 100, 103, 104), (22, 99, 102, 24), (99, 98, 101, 102), (98, 97, 100, 101), (20, 96, 99, 22), (96, 95, 98, 99), (95, 94, 97, 98), (18, 93, 96, 20), (93, 92, 95, 96), (92, 91, 94, 95), (16, 90, 93, 18), (90, 89, 92, 93), (89, 88, 91, 92), (14, 87, 90, 16), (87, 86, 89, 90), (86, 85, 88, 89), (12, 84, 87, 14), (84, 83, 86, 87), (83, 82, 85, 86), (10, 81, 84, 12), (81, 80, 83, 84), (80, 79, 82, 83), (8, 78, 81, 10), (78, 77, 80, 81), (77, 76, 79, 80), (6, 75, 78, 8), (75, 74, 77, 78), (74, 73, 76, 77), (4, 72, 75, 6), (72, 71, 74, 75), (71, 70, 73, 74), (2, 69, 72, 4), (69, 68, 71, 72), (68, 67, 70, 71), (0, 64, 69, 2), (64, 65, 68, 69), (65, 66, 67, 68)])
_uv = me_cylinder_008.uv_layers.new(name='UVMap')
_uv.uv.foreach_set('vector', [1.0, 0.875, 1.0, 1.0, 0.9688, 1.0, 0.9688, 0.875, 0.9688, 0.875, 0.9688, 1.0, 0.9375, 1.0, 0.9375, 0.875, 0.9375, 0.875, 0.9375, 1.0, 0.9062, 1.0, 0.9062, 0.875, 0.9062, 0.875, 0.9062, 1.0, 0.875, 1.0, 0.875, 0.875, 0.875, 0.875, 0.875, 1.0, 0.8438, 1.0, 0.8438, 0.875, 0.8438, 0.875, 0.8438, 1.0, 0.8125, 1.0, 0.8125, 0.875, 0.8125, 0.875, 0.8125, 1.0, 0.7812, 1.0, 0.7812, 0.875, 0.7812, 0.875, 0.7812, 1.0, 0.75, 1.0, 0.75, 0.875, 0.75, 0.875, 0.75, 1.0, 0.7188, 1.0, 0.7188, 0.875, 0.7188, 0.875, 0.7188, 1.0, 0.6875, 1.0, 0.6875, 0.875, 0.6875, 0.875, 0.6875, 1.0, 0.6562, 1.0, 0.6562, 0.875, 0.6562, 0.875, 0.6562, 1.0, 0.625, 1.0, 0.625, 0.875, 0.625, 0.875, 0.625, 1.0, 0.5938, 1.0, 0.5938, 0.875, 0.5938, 0.875, 0.5938, 1.0, 0.5625, 1.0, 0.5625, 0.875, 0.5625, 0.875, 0.5625, 1.0, 0.5312, 1.0, 0.5312, 0.875, 0.5312, 0.875, 0.5312, 1.0, 0.5, 1.0, 0.5, 0.875, 0.5, 0.875, 0.5, 1.0, 0.4688, 1.0, 0.4688, 0.875, 0.4688, 0.875, 0.4688, 1.0, 0.4375, 1.0, 0.4375, 0.875, 0.4375, 0.875, 0.4375, 1.0, 0.4062, 1.0, 0.4062, 0.875, 0.4062, 0.875, 0.4062, 1.0, 0.375, 1.0, 0.375, 0.875, 0.375, 0.875, 0.375, 1.0, 0.3438, 1.0, 0.3438, 0.875, 0.3438, 0.875, 0.3438, 1.0, 0.3125, 1.0, 0.3125, 0.875, 0.3125, 0.875, 0.3125, 1.0, 0.2812, 1.0, 0.2812, 0.875, 0.2812, 0.875, 0.2812, 1.0, 0.25, 1.0, 0.25, 0.875, 0.25, 0.875, 0.25, 1.0, 0.2188, 1.0, 0.2188, 0.875, 0.2188, 0.875, 0.2188, 1.0, 0.1875, 1.0, 0.1875, 0.875, 0.1875, 0.875, 0.1875, 1.0, 0.1562, 1.0, 0.1562, 0.875, 0.1562, 0.875, 0.1562, 1.0, 0.125, 1.0, 0.125, 0.875, 0.125, 0.875, 0.125, 1.0, 0.09375, 1.0, 0.09375, 0.875, 0.09375, 0.875, 0.09375, 1.0, 0.0625, 1.0, 0.0625, 0.875, 0.2968, 0.4854, 0.25, 0.49, 0.2032, 0.4854, 0.1582, 0.4717, 0.1167, 0.4496, 0.08029, 0.4197, 0.05045, 0.3833, 0.02827, 0.3418, 0.01461, 0.2968, 0.01, 0.25, 0.01461, 0.2032, 0.02827, 0.1582, 0.05045, 0.1167, 0.08029, 0.08029, 0.1167, 0.05045, 0.1582, 0.02827, 0.2032, 0.01461, 0.25, 0.01, 0.2968, 0.01461, 0.3418, 0.02827, 0.3833, 0.05045, 0.4197, 0.08029, 0.4496, 0.1167, 0.4717, 0.1582, 0.4854, 0.2032, 0.49, 0.25, 0.4854, 0.2968, 0.4717, 0.3418, 0.4496, 0.3833, 0.4197, 0.4197, 0.3833, 0.4496, 0.3418, 0.4717, 0.0625, 0.875, 0.0625, 1.0, 0.03125, 1.0, 0.03125, 0.875, 0.03125, 0.875, 0.03125, 1.0, 0.0, 1.0, 0.0, 0.875, 0.75, 0.49, 0.7968, 0.4854, 0.8418, 0.4717, 0.8833, 0.4496, 0.9197, 0.4197, 0.9496, 0.3833, 0.9717, 0.3418, 0.9854, 0.2968, 0.99, 0.25, 0.9854, 0.2032, 0.9717, 0.1582, 0.9496, 0.1167, 0.9197, 0.08029, 0.8833, 0.05045, 0.8418, 0.02827, 0.7968, 0.01461, 0.75, 0.01, 0.7032, 0.01461, 0.6582, 0.02827, 0.6167, 0.05045, 0.5803, 0.08029, 0.5504, 0.1167, 0.5283, 0.1582, 0.5146, 0.2032, 0.51, 0.25, 0.5146, 0.2968, 0.5283, 0.3418, 0.5504, 0.3833, 0.5803, 0.4197, 0.6167, 0.4496, 0.6582, 0.4717, 0.7032, 0.4854, 0.03125, 0.5, 0.03125, 0.625, 0.0, 0.625, 0.0, 0.5, 0.03125, 0.625, 0.03125, 0.75, 0.0, 0.75, 0.0, 0.625, 0.03125, 0.75, 0.03125, 0.875, 0.0, 0.875, 0.0, 0.75, 0.0625, 0.5, 0.0625, 0.625, 0.03125, 0.625, 0.03125, 0.5, 0.0625, 0.625, 0.0625, 0.75, 0.03125, 0.75, 0.03125, 0.625, 0.0625, 0.75, 0.0625, 0.875, 0.03125, 0.875, 0.03125, 0.75, 0.09375, 0.5, 0.09375, 0.625, 0.0625, 0.625, 0.0625, 0.5, 0.09375, 0.625, 0.09375, 0.75, 0.0625, 0.75, 0.0625, 0.625, 0.09375, 0.75, 0.09375, 0.875, 0.0625, 0.875, 0.0625, 0.75, 0.125, 0.5, 0.125, 0.625, 0.09375, 0.625, 0.09375, 0.5, 0.125, 0.625, 0.125, 0.75, 0.09375, 0.75, 0.09375, 0.625, 0.125, 0.75, 0.125, 0.875, 0.09375, 0.875, 0.09375, 0.75, 0.1562, 0.5, 0.1562, 0.625, 0.125, 0.625, 0.125, 0.5, 0.1562, 0.625, 0.1562, 0.75, 0.125, 0.75, 0.125, 0.625, 0.1562, 0.75, 0.1562, 0.875, 0.125, 0.875, 0.125, 0.75, 0.1875, 0.5, 0.1875, 0.625, 0.1562, 0.625, 0.1562, 0.5, 0.1875, 0.625, 0.1875, 0.75, 0.1562, 0.75, 0.1562, 0.625, 0.1875, 0.75, 0.1875, 0.875, 0.1562, 0.875, 0.1562, 0.75, 0.2188, 0.5, 0.2188, 0.625, 0.1875, 0.625, 0.1875, 0.5, 0.2188, 0.625, 0.2188, 0.75, 0.1875, 0.75, 0.1875, 0.625, 0.2188, 0.75, 0.2188, 0.875, 0.1875, 0.875, 0.1875, 0.75, 0.25, 0.5, 0.25, 0.625, 0.2188, 0.625, 0.2188, 0.5, 0.25, 0.625, 0.25, 0.75, 0.2188, 0.75, 0.2188, 0.625, 0.25, 0.75, 0.25, 0.875, 0.2188, 0.875, 0.2188, 0.75, 0.2812, 0.5, 0.2812, 0.625, 0.25, 0.625, 0.25, 0.5, 0.2812, 0.625, 0.2812, 0.75, 0.25, 0.75, 0.25, 0.625, 0.2812, 0.75, 0.2812, 0.875, 0.25, 0.875, 0.25, 0.75, 0.3125, 0.5, 0.3125, 0.625, 0.2812, 0.625, 0.2812, 0.5, 0.3125, 0.625, 0.3125, 0.75, 0.2812, 0.75, 0.2812, 0.625, 0.3125, 0.75, 0.3125, 0.875, 0.2812, 0.875, 0.2812, 0.75, 0.3438, 0.5, 0.3438, 0.625, 0.3125, 0.625, 0.3125, 0.5, 0.3438, 0.625, 0.3438, 0.75, 0.3125, 0.75, 0.3125, 0.625, 0.3438, 0.75, 0.3438, 0.875, 0.3125, 0.875, 0.3125, 0.75, 0.375, 0.5, 0.375, 0.625, 0.3438, 0.625, 0.3438, 0.5, 0.375, 0.625, 0.375, 0.75, 0.3438, 0.75, 0.3438, 0.625, 0.375, 0.75, 0.375, 0.875, 0.3438, 0.875, 0.3438, 0.75, 0.4062, 0.5, 0.4062, 0.625, 0.375, 0.625, 0.375, 0.5, 0.4062, 0.625, 0.4062, 0.75, 0.375, 0.75, 0.375, 0.625, 0.4062, 0.75, 0.4062, 0.875, 0.375, 0.875, 0.375, 0.75, 0.4375, 0.5, 0.4375, 0.625, 0.4062, 0.625, 0.4062, 0.5, 0.4375, 0.625, 0.4375, 0.75, 0.4062, 0.75, 0.4062, 0.625, 0.4375, 0.75, 0.4375, 0.875, 0.4062, 0.875, 0.4062, 0.75, 0.4688, 0.5, 0.4688, 0.625, 0.4375, 0.625, 0.4375, 0.5, 0.4688, 0.625, 0.4687, 0.75, 0.4375, 0.75, 0.4375, 0.625, 0.4687, 0.75, 0.4688, 0.875, 0.4375, 0.875, 0.4375, 0.75, 0.5, 0.5, 0.5, 0.625, 0.4688, 0.625, 0.4688, 0.5, 0.5, 0.625, 0.5, 0.75, 0.4687, 0.75, 0.4688, 0.625, 0.5, 0.75, 0.5, 0.875, 0.4688, 0.875, 0.4687, 0.75, 0.5312, 0.5, 0.5312, 0.625, 0.5, 0.625, 0.5, 0.5, 0.5312, 0.625, 0.5312, 0.75, 0.5, 0.75, 0.5, 0.625, 0.5312, 0.75, 0.5312, 0.875, 0.5, 0.875, 0.5, 0.75, 0.5625, 0.5, 0.5625, 0.625, 0.5312, 0.625, 0.5312, 0.5, 0.5625, 0.625, 0.5625, 0.75, 0.5312, 0.75, 0.5312, 0.625, 0.5625, 0.75, 0.5625, 0.875, 0.5312, 0.875, 0.5312, 0.75, 0.5938, 0.5, 0.5938, 0.625, 0.5625, 0.625, 0.5625, 0.5, 0.5938, 0.625, 0.5938, 0.75, 0.5625, 0.75, 0.5625, 0.625, 0.5938, 0.75, 0.5938, 0.875, 0.5625, 0.875, 0.5625, 0.75, 0.625, 0.5, 0.625, 0.625, 0.5938, 0.625, 0.5938, 0.5, 0.625, 0.625, 0.625, 0.75, 0.5938, 0.75, 0.5938, 0.625, 0.625, 0.75, 0.625, 0.875, 0.5938, 0.875, 0.5938, 0.75, 0.6562, 0.5, 0.6562, 0.625, 0.625, 0.625, 0.625, 0.5, 0.6562, 0.625, 0.6562, 0.75, 0.625, 0.75, 0.625, 0.625, 0.6562, 0.75, 0.6562, 0.875, 0.625, 0.875, 0.625, 0.75, 0.6875, 0.5, 0.6875, 0.625, 0.6562, 0.625, 0.6562, 0.5, 0.6875, 0.625, 0.6875, 0.75, 0.6562, 0.75, 0.6562, 0.625, 0.6875, 0.75, 0.6875, 0.875, 0.6562, 0.875, 0.6562, 0.75, 0.7188, 0.5, 0.7188, 0.625, 0.6875, 0.625, 0.6875, 0.5, 0.7188, 0.625, 0.7188, 0.75, 0.6875, 0.75, 0.6875, 0.625, 0.7188, 0.75, 0.7188, 0.875, 0.6875, 0.875, 0.6875, 0.75, 0.75, 0.5, 0.75, 0.625, 0.7188, 0.625, 0.7188, 0.5, 0.75, 0.625, 0.75, 0.75, 0.7188, 0.75, 0.7188, 0.625, 0.75, 0.75, 0.75, 0.875, 0.7188, 0.875, 0.7188, 0.75, 0.7812, 0.5, 0.7812, 0.625, 0.75, 0.625, 0.75, 0.5, 0.7812, 0.625, 0.7812, 0.75, 0.75, 0.75, 0.75, 0.625, 0.7812, 0.75, 0.7812, 0.875, 0.75, 0.875, 0.75, 0.75, 0.8125, 0.5, 0.8125, 0.625, 0.7812, 0.625, 0.7812, 0.5, 0.8125, 0.625, 0.8125, 0.75, 0.7812, 0.75, 0.7812, 0.625, 0.8125, 0.75, 0.8125, 0.875, 0.7812, 0.875, 0.7812, 0.75, 0.8438, 0.5, 0.8438, 0.625, 0.8125, 0.625, 0.8125, 0.5, 0.8438, 0.625, 0.8437, 0.75, 0.8125, 0.75, 0.8125, 0.625, 0.8437, 0.75, 0.8438, 0.875, 0.8125, 0.875, 0.8125, 0.75, 0.875, 0.5, 0.875, 0.625, 0.8438, 0.625, 0.8438, 0.5, 0.875, 0.625, 0.875, 0.75, 0.8437, 0.75, 0.8438, 0.625, 0.875, 0.75, 0.875, 0.875, 0.8438, 0.875, 0.8437, 0.75, 0.9062, 0.5, 0.9062, 0.625, 0.875, 0.625, 0.875, 0.5, 0.9062, 0.625, 0.9062, 0.75, 0.875, 0.75, 0.875, 0.625, 0.9062, 0.75, 0.9062, 0.875, 0.875, 0.875, 0.875, 0.75, 0.9375, 0.5, 0.9375, 0.625, 0.9062, 0.625, 0.9062, 0.5, 0.9375, 0.625, 0.9375, 0.75, 0.9062, 0.75, 0.9062, 0.625, 0.9375, 0.75, 0.9375, 0.875, 0.9062, 0.875, 0.9062, 0.75, 0.9688, 0.5, 0.9688, 0.625, 0.9375, 0.625, 0.9375, 0.5, 0.9688, 0.625, 0.9688, 0.75, 0.9375, 0.75, 0.9375, 0.625, 0.9688, 0.75, 0.9688, 0.875, 0.9375, 0.875, 0.9375, 0.75, 1.0, 0.5, 1.0, 0.625, 0.9688, 0.625, 0.9688, 0.5, 1.0, 0.625, 1.0, 0.75, 0.9688, 0.75, 0.9688, 0.625, 1.0, 0.75, 1.0, 0.875, 0.9688, 0.875, 0.9688, 0.75])
me_cylinder_008.update()

# ---- objects
ob_cube = bpy.data.objects.new('Cube', me_cube)
ob_cylinder = bpy.data.objects.new('Cylinder', me_cylinder)
ob_cube_001 = bpy.data.objects.new('Cube.001', me_cube_003)
ob_cylinder_001 = bpy.data.objects.new('Cylinder.001', me_cylinder_003)
ob_cylinder_002 = bpy.data.objects.new('Cylinder.002', me_cylinder_004)
ob_cylinder_003 = bpy.data.objects.new('Cylinder.003', me_cylinder_006)
ob_cylinder_004 = bpy.data.objects.new('Cylinder.004', me_cylinder_007)
ob_cylinder_005 = bpy.data.objects.new('Cylinder.005', me_cylinder_008)

# ---- transforms, parenting, visibility, modifiers, constraints
ob_cube.location = (0.0, 0.0, 0.05302)
ob_cube.scale = (0.9195, 0.9227, 0.415)
ob_cube.lock_rotations_4d = False
ob_cube.empty_display_type = 'ARROWS'
ob_cube.lineart.crease_threshold = 0.0
_m = ob_cube.modifiers.new('Bevel', 'BEVEL')
_m.width = 0.11
_m.width_pct = 0.11
ob_cylinder.location = (0.0, 0.0, 1.258)
ob_cylinder.scale = (0.7833, 0.7833, 0.8172)
_m = ob_cylinder.modifiers.new('Bevel', 'BEVEL')
_m.width = 0.4
_m.width_pct = 0.4
_m.segments = 2
ob_cube_001.location = (2.749, 0.0, 0.05302)
ob_cube_001.scale = (0.3184, 0.3184, 0.5632)
ob_cube_001.lock_rotations_4d = False
ob_cube_001.empty_display_type = 'ARROWS'
ob_cube_001.lineart.crease_threshold = 0.0
_m = ob_cube_001.modifiers.new('Bevel', 'BEVEL')
_m.width = 0.11
_m.width_pct = 0.11
ob_cylinder_001.location = (2.585, 0.1785, 0.7923)
ob_cylinder_001.rotation_euler = (0.0, -0.1568, 0.0)
ob_cylinder_001.scale = (0.04819, 0.04819, 0.1285)
_m = ob_cylinder_001.modifiers.new('Bevel', 'BEVEL')
_m.width = 0.03
_m.width_pct = 0.03
ob_cylinder_002.location = (2.565, 0.1785, 0.92)
ob_cylinder_002.rotation_euler = (0.0, -0.1568, 0.0)
ob_cylinder_002.scale = (0.006051, 0.006051, 0.006051)
ob_cylinder_003.location = (2.712, 0.1785, 0.7915)
ob_cylinder_003.rotation_euler = (0.0, 0.01598, 0.0)
ob_cylinder_003.scale = (0.04819, 0.04819, 0.1285)
_m = ob_cylinder_003.modifiers.new('Bevel', 'BEVEL')
_m.width = 0.03
_m.width_pct = 0.03
ob_cylinder_004.location = (2.714, 0.1785, 0.9208)
ob_cylinder_004.rotation_euler = (0.0, 0.01598, 0.0)
ob_cylinder_004.scale = (0.006051, 0.006051, 0.006051)
ob_cylinder_005.location = (2.731, 0.0, 1.768)
_m = ob_cylinder_005.modifiers.new('Bevel', 'BEVEL')

# ---- collection membership
col_collection.objects.link(ob_cube)
col_collection.objects.link(ob_cylinder)
col_collection_2.objects.link(ob_cube_001)
col_collection_2.objects.link(ob_cylinder_001)
col_collection_2.objects.link(ob_cylinder_002)
col_collection_2.objects.link(ob_cylinder_003)
col_collection_2.objects.link(ob_cylinder_004)
col_collection_2.objects.link(ob_cylinder_005)

# ---- scene / render settings (as saved in the file)
scene.frame_start = 1; scene.frame_end = 250; scene.frame_set(1)
scene.render.engine = 'BLENDER_EEVEE_NEXT'
scene.cycles.sampling_pattern = 'TABULATED_SOBOL'
scene.cycles.use_light_tree = False
scene.view_settings.view_transform = 'Filmic'
bpy.context.view_layer.update()

# ---- added for rendering (the .blend has no active camera and no usable light): camera, sun
cam_auto = bpy.data.cameras.new('AutoCamera')
cam_auto.lens = 50.0
cam_auto.sensor_width = 36.0
cam_auto.clip_end = 1000.0
ob_auto_camera = bpy.data.objects.new('AutoCamera', cam_auto)
scene.collection.objects.link(ob_auto_camera)
ob_auto_camera.location = (5.56747, -5.43346, 4.10444)
ob_auto_camera.rotation_euler = (1.09748, -7.21219e-08, 0.694738)
scene.camera = ob_auto_camera
light_auto_sun = bpy.data.lights.new('AutoSun', 'SUN')
light_auto_sun.energy = 3.0
light_auto_sun.angle = 0.0523599
ob_auto_sun = bpy.data.objects.new('AutoSun', light_auto_sun)
scene.collection.objects.link(ob_auto_sun)
ob_auto_sun.rotation_euler = (0.872665, 0.174533, 0.523599)
bpy.context.view_layer.update()
